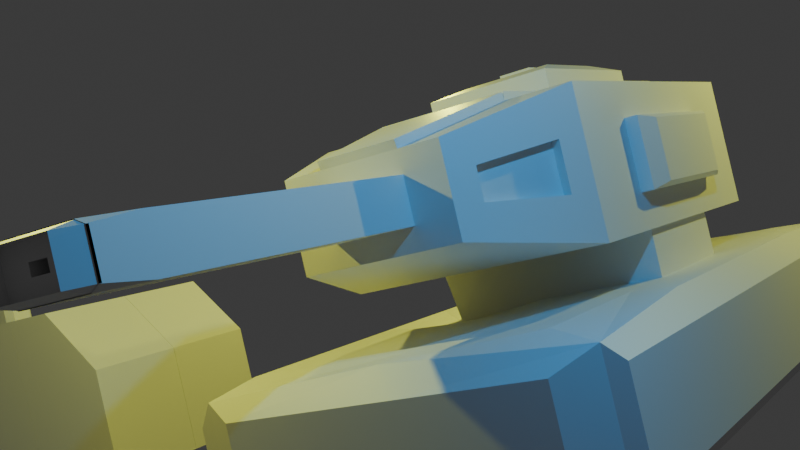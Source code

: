 # Source: tank.blend  (saved by Blender 5.0.118; exported with 4.5.12 LTS)
import bpy
from mathutils import Matrix  # noqa: F401  (used for matrix-valued properties, if any)

bpy.ops.wm.read_factory_settings(use_empty=True)
scene = bpy.context.scene
scene.name = 'Scene'

# ---- collections
col_collection = bpy.data.collections.new('Collection'); scene.collection.children.link(col_collection)

# ---- materials (node trees are filled in below, after node groups)
mat_material = bpy.data.materials.new('Material')
mat_material.alpha_threshold = 0.0
mat_material.use_backface_culling_lightprobe_volume = False
mat_material.roughness = 0.5
mat_material.line_color = (0.0, 0.0, 0.0, 1.0)
mat_material_001 = bpy.data.materials.new('Material.001')
mat_material_001.alpha_threshold = 0.0
mat_material_001.use_backface_culling_lightprobe_volume = False
mat_material_001.roughness = 0.5
mat_material_001.line_color = (0.0, 0.0, 0.0, 1.0)

# ---- material node trees
mat_material.use_nodes = True; mat_material.node_tree.nodes.clear()
_N = mat_material.node_tree.nodes; _L = mat_material.node_tree.links
n0 = _N.new('ShaderNodeOutputMaterial'); n0.name = 'Material Output'; n0.location = (200, 100)
n1 = _N.new('ShaderNodeBsdfPrincipled'); n1.name = 'Principled BSDF'; n1.location = (-200, 100)
_L.new(n1.outputs[0], n0.inputs[0])
n0.is_active_output = True
mat_material_001.use_nodes = True; mat_material_001.node_tree.nodes.clear()
_N = mat_material_001.node_tree.nodes; _L = mat_material_001.node_tree.links
n0 = _N.new('ShaderNodeOutputMaterial'); n0.name = 'Material Output'; n0.location = (200, 100)
n1 = _N.new('ShaderNodeBsdfPrincipled'); n1.name = 'Principled BSDF'; n1.location = (-200, 100)
_L.new(n1.outputs[0], n0.inputs[0])
n0.is_active_output = True

# ---- world
world_world = bpy.data.worlds.new('World'); scene.world = world_world
world_world.use_nodes = True; world_world.node_tree.nodes.clear()
_N = world_world.node_tree.nodes; _L = world_world.node_tree.links
n0 = _N.new('ShaderNodeOutputWorld'); n0.name = 'World Output'; n0.location = (200, 100)
n1 = _N.new('ShaderNodeBackground'); n1.name = 'Background'; n1.location = (-200, 100)
n1.inputs[0].default_value = (0.05088, 0.05088, 0.05088, 1.0)
_L.new(n1.outputs[0], n0.inputs[0])
n0.is_active_output = True
world_world.color = (0.05088, 0.05088, 0.05088)
world_world.sun_shadow_jitter_overblur = 0.0

# ---- cameras
cam_camera = bpy.data.cameras.new('Camera')
cam_camera.clip_end = 100.0
cam_camera.ortho_scale = 7.314

# ---- lights
light_light = bpy.data.lights.new('Light', 'POINT')
light_light.color = (0.9714, 1.0, 0.07622)
light_light.energy = 1000.0
light_light.shadow_soft_size = 0.1
light_light_001 = bpy.data.lights.new('Light.001', 'POINT')
light_light_001.color = (0.9714, 1.0, 0.07622)
light_light_001.energy = 1000.0
light_light_001.shadow_soft_size = 0.1
light_light_002 = bpy.data.lights.new('Light.002', 'POINT')
light_light_002.color = (0.9714, 1.0, 0.07622)
light_light_002.energy = 1000.0
light_light_002.shadow_soft_size = 0.1
light_light_003 = bpy.data.lights.new('Light.003', 'POINT')
light_light_003.color = (0.0113, 0.4174, 1.0)
light_light_003.energy = 1000.0
light_light_003.shadow_soft_size = 0.1

# ---- meshes
me_cube = bpy.data.meshes.new('Cube')
me_cube.from_pydata([(4.865, -1.765, 1.0), (-4.865, -1.765, 1.0), (0.0, -1.765, 1.0), (0.0, 1.765, 1.0), (0.1361, -0.2193, 4.325), (0.1361, -0.2193, 3.99), (4.865, 0.0, 1.0), (-4.865, 0.0, 1.0), (0.0, 0.0, -1.0), (-2.432, -1.765, 1.0), (-2.969, 0.0, -1.0), (-2.432, 0.0, 1.0), (2.432, -1.765, 1.0), (2.432, 0.0, 1.0), (2.969, 0.0, -1.0), (1.216, -1.765, 1.0), (1.484, 0.0, -1.0), (1.216, 0.0, 1.0), (-1.216, 0.0, 1.0), (-1.216, -1.765, 1.0), (-1.484, 0.0, -1.0), (0.0, -1.765, 3.199), (0.0, 1.765, 3.199), (0.0, 0.0, 3.199), (1.216, -1.765, 3.199), (1.216, 1.765, 3.199), (1.216, 0.0, 3.199), (-1.216, 1.765, 3.199), (-1.216, 0.0, 3.199), (-1.216, -1.765, 3.199), (4.865, 1.297, 1.0), (4.679, 2.214, 1.0), (5.488, 2.837, -0.5509), (-4.679, 2.214, 1.0), (-4.865, 1.297, 1.0), (-0.4093, 0.2729, 4.325), (-5.488, 2.837, -0.5509), (5.488, 2.837, 0.5509), (4.853, 2.388, 1.0), (-5.488, 2.837, 0.5509), (-0.4093, 0.2729, 3.99), (-4.853, 2.388, 1.0), (0.0, 2.378, -1.0), (-0.4491, 2.837, -0.5509), (0.4491, 2.837, -0.5509), (-0.4491, 2.837, 0.5509), (0.0, 2.388, 1.0), (0.4491, 2.837, 0.5509), (-3.418, 2.837, -0.5509), (-2.519, 2.837, -0.5509), (-2.969, 2.376, -1.0), (-3.246, 2.388, 1.0), (-2.242, 2.388, 1.0), (-2.519, 2.837, 0.5509), (-3.418, 2.837, 0.5509), (-3.159, 2.214, 1.0), (-2.432, 1.299, 1.0), (-2.155, 2.214, 1.0), (3.418, 2.837, 0.5509), (2.519, 2.837, 0.5509), (2.242, 2.388, 1.0), (3.246, 2.388, 1.0), (3.159, 2.214, 1.0), (2.155, 2.214, 1.0), (2.432, 1.299, 1.0), (3.418, 2.837, -0.5509), (2.969, 2.376, -1.0), (2.519, 2.837, -0.5509), (1.035, 2.837, -0.5509), (1.933, 2.837, -0.5509), (1.484, 2.377, -1.0), (1.835, 2.388, 1.0), (1.933, 2.837, 0.5509), (1.035, 2.837, 0.5509), (0.9091, 2.388, 1.0), (1.791, 2.214, 1.0), (1.279, 1.502, 0.9148), (-0.9091, 2.388, 1.0), (-1.035, 2.837, 0.5509), (-1.933, 2.837, 0.5509), (-1.835, 2.388, 1.0), (-1.791, 2.214, 1.0), (-1.293, 1.336, 0.8713), (-1.933, 2.837, -0.5509), (-1.035, 2.837, -0.5509), (-1.484, 2.377, -1.0), (5.593, -2.837, -0.6555), (-5.593, -2.837, -0.6555), (-0.4093, -0.2193, 4.325), (5.593, -2.837, 0.6555), (-5.593, -2.837, 0.6555), (-0.4093, -0.2193, 3.99), (0.3445, -2.837, 0.6555), (0.0, -2.493, 1.0), (-0.3445, -2.837, 0.6555), (-0.3445, -2.837, -0.6555), (0.0, -2.493, -1.0), (0.3445, -2.837, -0.6555), (-3.313, -2.837, 0.6555), (-2.624, -2.837, 0.6555), (-2.796, -2.493, 1.0), (-3.313, -2.837, -0.6555), (-2.969, -2.493, -1.0), (-2.624, -2.837, -0.6555), (3.313, -2.837, -0.6555), (2.624, -2.837, -0.6555), (2.969, -2.493, -1.0), (2.796, -2.493, 1.0), (2.624, -2.837, 0.6555), (3.313, -2.837, 0.6555), (1.14, -2.837, 0.6555), (1.829, -2.837, 0.6555), (1.398, -2.493, 1.0), (1.829, -2.837, -0.6555), (1.14, -2.837, -0.6555), (1.484, -2.493, -1.0), (-1.14, -2.837, -0.6555), (-1.829, -2.837, -0.6555), (-1.484, -2.493, -1.0), (-1.829, -2.837, 0.6555), (-1.14, -2.837, 0.6555), (-1.398, -2.493, 1.0), (5.937, -0.2755, 0.7245), (5.937, 0.2755, 0.7245), (5.662, 0.0, 1.0), (5.937, -0.2755, -0.7245), (5.662, 0.0, -1.0), (5.937, 0.2755, -0.7245), (5.937, 2.098, -0.7245), (5.703, 2.476, -0.9011), (5.937, 2.096, 0.7245), (5.702, 2.474, 0.9027), (5.937, -2.217, -0.7245), (5.702, -2.59, -0.9026), (5.937, -2.217, 0.7245), (5.702, -2.59, 0.9026), (-5.937, -0.3501, -0.6499), (-5.937, 0.3501, -0.6499), (-5.587, 0.0, -1.0), (-5.937, -0.3501, 0.6499), (-5.587, 0.0, 1.0), (-5.937, 0.3501, 0.6499), (-5.937, 2.023, -0.6499), (-5.64, 2.503, -0.8744), (-5.937, 2.021, 0.6499), (-5.639, 2.502, 0.8764), (-5.937, -2.142, -0.6499), (-5.638, -2.616, -0.8762), (-5.937, -2.142, 0.6499), (-5.638, -2.616, 0.8762), (0.1361, 0.2729, 3.99), (0.1361, 0.2729, 4.325), (1.032, 1.594, 0.9821)], [(76, 152)], [(11, 7, 1, 9), (19, 2, 21, 29), (15, 17, 26, 24), (18, 11, 9, 19), (6, 13, 12, 0), (13, 17, 15, 12), (18, 19, 29, 28), (26, 23, 21, 24), (25, 22, 23, 26), (23, 28, 29, 21), (22, 27, 28, 23), (2, 15, 24, 21), (42, 43, 44), (45, 46, 47), (48, 49, 50), (51, 52, 53, 54), (55, 56, 57), (58, 59, 60, 61), (62, 63, 64), (65, 66, 67), (68, 69, 70), (71, 72, 73, 74), (77, 78, 79, 80), (83, 84, 85), (5, 4, 88, 91), (40, 35, 151, 150), (61, 38, 37, 58), (64, 30, 31, 62), (70, 42, 44, 68), (77, 46, 45, 78), (47, 44, 43, 45), (85, 50, 49, 83), (41, 51, 54, 39), (34, 56, 55, 33), (53, 49, 48, 54), (57, 52, 51, 55), (71, 60, 59, 72), (76, 64, 63, 75), (62, 61, 60, 63), (58, 65, 67, 59), (66, 70, 69, 67), (46, 74, 73, 47), (72, 69, 68, 73), (75, 71, 74, 76), (52, 80, 79, 53), (56, 82, 81, 57), (42, 85, 84, 43), (78, 84, 83, 79), (82, 77, 80, 81), (30, 64, 13, 6), (62, 31, 38, 61), (65, 58, 37, 32), (56, 34, 7, 11), (33, 55, 51, 41), (36, 39, 54, 48), (42, 70, 16, 8), (44, 47, 73, 68), (85, 42, 8, 20), (84, 78, 45, 43), (82, 3, 46, 77), (3, 76, 74, 46), (50, 85, 20, 10), (49, 53, 79, 83), (57, 81, 80, 52), (82, 56, 11, 18), (69, 72, 59, 67), (75, 63, 60, 71), (64, 76, 17, 13), (70, 66, 14, 16), (17, 76, 25, 26), (76, 3, 22, 25), (3, 82, 27, 22), (82, 18, 28, 27), (92, 93, 94), (95, 96, 97), (98, 99, 100), (101, 102, 103), (104, 105, 106), (107, 108, 109), (110, 111, 112), (113, 114, 115), (116, 117, 118), (119, 120, 121), (40, 150, 5, 91), (112, 93, 92, 110), (118, 96, 95, 116), (94, 95, 97, 92), (121, 100, 99, 119), (98, 101, 103, 99), (115, 106, 105, 113), (108, 105, 104, 109), (107, 112, 111, 108), (96, 115, 114, 97), (110, 114, 113, 111), (102, 118, 117, 103), (93, 121, 120, 94), (119, 117, 116, 120), (86, 89, 109, 104), (151, 35, 88, 4), (101, 98, 90, 87), (150, 151, 4, 5), (91, 88, 35, 40), (114, 110, 92, 97), (95, 94, 120, 116), (15, 2, 93, 112), (2, 19, 121, 93), (20, 8, 96, 118), (8, 16, 115, 96), (117, 119, 99, 103), (19, 9, 100, 121), (10, 20, 118, 102), (16, 14, 106, 115), (105, 108, 111, 113), (12, 15, 112, 107), (122, 123, 124), (125, 126, 127), (122, 125, 127, 123), (130, 128, 129, 131), (123, 130, 131, 124), (126, 129, 128, 127), (132, 134, 135, 133), (125, 132, 133, 126), (124, 135, 134, 122), (6, 0, 135, 124), (128, 130, 123, 127), (30, 6, 124, 131), (125, 122, 134, 132), (66, 129, 126, 14), (14, 126, 133, 106), (131, 129, 32, 37), (129, 66, 65, 32), (37, 38, 131), (38, 31, 30, 131), (106, 133, 86, 104), (89, 86, 133, 135), (135, 107, 109, 89), (0, 12, 107, 135), (136, 137, 138), (139, 140, 141), (141, 137, 136, 139), (142, 144, 145, 143), (144, 141, 140, 145), (143, 138, 137, 142), (148, 146, 147, 149), (146, 136, 138, 147), (149, 140, 139, 148), (138, 10, 102, 147), (137, 141, 144, 142), (143, 50, 10, 138), (146, 148, 139, 136), (1, 7, 140, 149), (7, 34, 145, 140), (50, 143, 36, 48), (39, 36, 143, 145), (39, 145, 41), (33, 41, 145, 34), (147, 102, 101, 87), (87, 90, 149, 147), (100, 149, 90, 98), (9, 1, 149, 100)])
_uv = me_cube.uv_layers.new(name='UVMap')
_uv.uv.foreach_set('vector', [0.8012, 0.625, 0.8524, 0.625, 0.8524, 0.7028, 0.8012, 0.7028, 0.7756, 0.7028, 0.75, 0.7028, 0.75, 0.7028, 0.7756, 0.7028, 0.7244, 0.7028, 0.7244, 0.625, 0.7244, 0.625, 0.7244, 0.7028, 0.7756, 0.625, 0.8012, 0.625, 0.8012, 0.7028, 0.7756, 0.7028, 0.6476, 0.625, 0.6988, 0.625, 0.6988, 0.7028, 0.6476, 0.7028, 0.6988, 0.625, 0.7244, 0.625, 0.7244, 0.7028, 0.6988, 0.7028, 0.7756, 0.625, 0.7756, 0.7028, 0.7756, 0.7028, 0.7756, 0.625, 0.7244, 0.625, 0.75, 0.625, 0.75, 0.7028, 0.7244, 0.7028, 0.7244, 0.5472, 0.75, 0.5472, 0.75, 0.625, 0.7244, 0.625, 0.75, 0.625, 0.7756, 0.625, 0.7756, 0.7028, 0.75, 0.7028, 0.75, 0.5472, 0.7756, 0.5472, 0.7756, 0.625, 0.75, 0.625, 0.75, 0.7028, 0.7244, 0.7028, 0.7244, 0.7028, 0.75, 0.7028, 0.375, 0.375, 0.4311, 0.3655, 0.4311, 0.3821, 0.5689, 0.3655, 0.625, 0.375, 0.5689, 0.3821, 0.4311, 0.303, 0.4311, 0.3196, 0.375, 0.3125, 0.625, 0.3067, 0.625, 0.3201, 0.5689, 0.3196, 0.5689, 0.303, 0.8165, 0.5275, 0.8012, 0.5678, 0.7954, 0.5275, 0.5689, 0.4446, 0.5689, 0.428, 0.625, 0.4222, 0.625, 0.4404, 0.6835, 0.5275, 0.7046, 0.5275, 0.6988, 0.5678, 0.4311, 0.4446, 0.375, 0.4375, 0.4311, 0.428, 0.4311, 0.3968, 0.4311, 0.4133, 0.375, 0.4062, 0.625, 0.4099, 0.5689, 0.4133, 0.5689, 0.3968, 0.625, 0.3941, 0.625, 0.3498, 0.5689, 0.3508, 0.5689, 0.3343, 0.625, 0.3364, 0.4311, 0.3343, 0.4311, 0.3508, 0.375, 0.3438, 0.375, 0.0, 0.625, 0.0, 0.625, 0.25, 0.375, 0.25, 0.375, 0.25, 0.625, 0.25, 0.625, 0.5, 0.375, 0.5, 0.625, 0.4404, 0.6364, 0.4985, 0.5689, 0.4905, 0.5689, 0.4446, 0.6988, 0.5678, 0.6476, 0.5678, 0.6515, 0.5275, 0.6835, 0.5275, 0.375, 0.4062, 0.375, 0.375, 0.4311, 0.3821, 0.4311, 0.3968, 0.625, 0.3498, 0.625, 0.375, 0.5689, 0.3655, 0.5689, 0.3508, 0.5689, 0.3821, 0.4311, 0.3821, 0.4311, 0.3655, 0.5689, 0.3655, 0.375, 0.3438, 0.375, 0.3125, 0.4311, 0.3196, 0.4311, 0.3343, 0.625, 0.2728, 0.625, 0.3067, 0.5689, 0.303, 0.5689, 0.2595, 0.8524, 0.5678, 0.8012, 0.5678, 0.8165, 0.5275, 0.8485, 0.5275, 0.5689, 0.3196, 0.4311, 0.3196, 0.4311, 0.303, 0.5689, 0.303, 0.7954, 0.5275, 0.7972, 0.5198, 0.8183, 0.5198, 0.8165, 0.5275, 0.625, 0.4099, 0.625, 0.4222, 0.5689, 0.428, 0.5689, 0.4133, 0.7346, 0.5472, 0.6988, 0.5678, 0.7046, 0.5275, 0.7123, 0.5275, 0.6835, 0.5275, 0.6817, 0.5198, 0.7028, 0.5198, 0.7046, 0.5275, 0.5689, 0.4446, 0.4311, 0.4446, 0.4311, 0.428, 0.5689, 0.428, 0.375, 0.4375, 0.375, 0.4062, 0.4311, 0.4133, 0.4311, 0.428, 0.625, 0.375, 0.625, 0.3941, 0.5689, 0.3968, 0.5689, 0.3821, 0.5689, 0.4133, 0.4311, 0.4133, 0.4311, 0.3968, 0.5689, 0.3968, 0.7123, 0.5275, 0.7114, 0.5198, 0.7309, 0.5198, 0.7346, 0.5472, 0.625, 0.3201, 0.625, 0.3364, 0.5689, 0.3343, 0.5689, 0.3196, 0.8012, 0.5678, 0.7756, 0.5643, 0.7877, 0.5275, 0.7954, 0.5275, 0.375, 0.375, 0.375, 0.3438, 0.4311, 0.3508, 0.4311, 0.3655, 0.5689, 0.3508, 0.4311, 0.3508, 0.4311, 0.3343, 0.5689, 0.3343, 0.7756, 0.5643, 0.7691, 0.5198, 0.7886, 0.5198, 0.7877, 0.5275, 0.6476, 0.5678, 0.6988, 0.5678, 0.6988, 0.625, 0.6476, 0.625, 0.6835, 0.5275, 0.6515, 0.5275, 0.6364, 0.4985, 0.6817, 0.5198, 0.4311, 0.4446, 0.5689, 0.4446, 0.5689, 0.4905, 0.4311, 0.4905, 0.8012, 0.5678, 0.8524, 0.5678, 0.8524, 0.625, 0.8012, 0.625, 0.8485, 0.5275, 0.8165, 0.5275, 0.8183, 0.5198, 0.8522, 0.5198, 0.4311, 0.2595, 0.5689, 0.2595, 0.5689, 0.303, 0.4311, 0.303, 0.25, 0.5202, 0.2812, 0.5203, 0.2812, 0.625, 0.25, 0.625, 0.4311, 0.3821, 0.5689, 0.3821, 0.5689, 0.3968, 0.4311, 0.3968, 0.2188, 0.5203, 0.25, 0.5202, 0.25, 0.625, 0.2188, 0.625, 0.4311, 0.3508, 0.5689, 0.3508, 0.5689, 0.3655, 0.4311, 0.3655, 0.7756, 0.5643, 0.75, 0.5472, 0.75, 0.5198, 0.7691, 0.5198, 0.75, 0.5472, 0.7346, 0.5472, 0.7309, 0.5198, 0.75, 0.5198, 0.1875, 0.5203, 0.2188, 0.5203, 0.2188, 0.625, 0.1875, 0.625, 0.4311, 0.3196, 0.5689, 0.3196, 0.5689, 0.3343, 0.4311, 0.3343, 0.7954, 0.5275, 0.7877, 0.5275, 0.7886, 0.5198, 0.7972, 0.5198, 0.7756, 0.5643, 0.8012, 0.5678, 0.8012, 0.625, 0.7756, 0.625, 0.4311, 0.4133, 0.5689, 0.4133, 0.5689, 0.428, 0.4311, 0.428, 0.7123, 0.5275, 0.7046, 0.5275, 0.7028, 0.5198, 0.7114, 0.5198, 0.6988, 0.5678, 0.7346, 0.5472, 0.7244, 0.625, 0.6988, 0.625, 0.2812, 0.5203, 0.3125, 0.5203, 0.3125, 0.625, 0.2812, 0.625, 0.7244, 0.625, 0.7346, 0.5472, 0.7244, 0.5472, 0.7244, 0.625, 0.7346, 0.5472, 0.75, 0.5472, 0.75, 0.5472, 0.7244, 0.5472, 0.75, 0.5472, 0.7756, 0.5643, 0.7756, 0.5472, 0.75, 0.5472, 0.7756, 0.5643, 0.7756, 0.625, 0.7756, 0.625, 0.7756, 0.5472, 0.5819, 0.8696, 0.625, 0.875, 0.5819, 0.8823, 0.4181, 0.8823, 0.375, 0.875, 0.4181, 0.8696, 0.5819, 0.9448, 0.5819, 0.9321, 0.625, 0.9363, 0.4181, 0.9448, 0.375, 0.9375, 0.4181, 0.9321, 0.4181, 0.8071, 0.4181, 0.8198, 0.375, 0.8125, 0.625, 0.8149, 0.5819, 0.8198, 0.5819, 0.8071, 0.5819, 0.851, 0.5819, 0.8383, 0.625, 0.845, 0.4181, 0.8383, 0.4181, 0.851, 0.375, 0.8438, 0.4181, 0.9008, 0.4181, 0.9135, 0.375, 0.9062, 0.5819, 0.9135, 0.5819, 0.9008, 0.625, 0.9056, 0.375, 0.5, 0.625, 0.5, 0.625, 0.75, 0.375, 0.75, 0.625, 0.845, 0.625, 0.875, 0.5819, 0.8696, 0.5819, 0.851, 0.375, 0.9062, 0.375, 0.875, 0.4181, 0.8823, 0.4181, 0.9008, 0.5819, 0.8823, 0.4181, 0.8823, 0.4181, 0.8696, 0.5819, 0.8696, 0.625, 0.9056, 0.625, 0.9363, 0.5819, 0.9321, 0.5819, 0.9135, 0.5819, 0.9448, 0.4181, 0.9448, 0.4181, 0.9321, 0.5819, 0.9321, 0.375, 0.8438, 0.375, 0.8125, 0.4181, 0.8198, 0.4181, 0.8383, 0.5819, 0.8198, 0.4181, 0.8198, 0.4181, 0.8071, 0.5819, 0.8071, 0.625, 0.8149, 0.625, 0.845, 0.5819, 0.8383, 0.5819, 0.8198, 0.375, 0.875, 0.375, 0.8438, 0.4181, 0.851, 0.4181, 0.8696, 0.5819, 0.851, 0.4181, 0.851, 0.4181, 0.8383, 0.5819, 0.8383, 0.375, 0.9375, 0.375, 0.9062, 0.4181, 0.9135, 0.4181, 0.9321, 0.625, 0.875, 0.625, 0.9056, 0.5819, 0.9008, 0.5819, 0.8823, 0.5819, 0.9135, 0.4181, 0.9135, 0.4181, 0.9008, 0.5819, 0.9008, 0.4181, 0.7573, 0.5819, 0.7573, 0.5819, 0.8071, 0.4181, 0.8071, 0.375, 0.75, 0.625, 0.75, 0.625, 1.0, 0.375, 1.0, 0.4181, 0.9448, 0.5819, 0.9448, 0.5819, 0.9927, 0.4181, 0.9927, 0.125, 0.5, 0.375, 0.5, 0.375, 0.75, 0.125, 0.75, 0.625, 0.5, 0.875, 0.5, 0.875, 0.75, 0.625, 0.75, 0.4181, 0.851, 0.5819, 0.851, 0.5819, 0.8696, 0.4181, 0.8696, 0.4181, 0.8823, 0.5819, 0.8823, 0.5819, 0.9008, 0.4181, 0.9008, 0.7244, 0.7028, 0.75, 0.7028, 0.75, 0.7348, 0.7206, 0.7348, 0.75, 0.7028, 0.7756, 0.7028, 0.7794, 0.7348, 0.75, 0.7348, 0.2188, 0.625, 0.25, 0.625, 0.25, 0.7348, 0.2188, 0.7348, 0.25, 0.625, 0.2812, 0.625, 0.2812, 0.7348, 0.25, 0.7348, 0.4181, 0.9135, 0.5819, 0.9135, 0.5819, 0.9321, 0.4181, 0.9321, 0.7756, 0.7028, 0.8012, 0.7028, 0.8089, 0.7348, 0.7794, 0.7348, 0.1875, 0.625, 0.2188, 0.625, 0.2188, 0.7348, 0.1875, 0.7348, 0.2812, 0.625, 0.3125, 0.625, 0.3125, 0.7348, 0.2812, 0.7348, 0.4181, 0.8198, 0.5819, 0.8198, 0.5819, 0.8383, 0.4181, 0.8383, 0.6988, 0.7028, 0.7244, 0.7028, 0.7206, 0.7348, 0.6911, 0.7348, 0.5906, 0.6375, 0.5906, 0.6124, 0.6308, 0.625, 0.4094, 0.6375, 0.3692, 0.625, 0.4094, 0.6123, 0.5906, 0.6375, 0.4094, 0.6375, 0.4094, 0.6123, 0.5906, 0.6124, 0.5906, 0.5289, 0.4094, 0.5282, 0.3804, 0.5082, 0.621, 0.5088, 0.5906, 0.6124, 0.5906, 0.5289, 0.621, 0.5088, 0.6308, 0.625, 0.3692, 0.625, 0.3804, 0.5082, 0.4094, 0.5282, 0.4094, 0.6123, 0.4094, 0.726, 0.5906, 0.7255, 0.6214, 0.7444, 0.3803, 0.7456, 0.4094, 0.6375, 0.4094, 0.726, 0.3803, 0.7456, 0.3692, 0.625, 0.6308, 0.625, 0.6214, 0.7444, 0.5906, 0.7255, 0.5906, 0.6375, 0.6476, 0.625, 0.6476, 0.7028, 0.6214, 0.7444, 0.6308, 0.625, 0.4094, 0.5282, 0.5906, 0.5289, 0.5906, 0.6124, 0.4094, 0.6123, 0.6476, 0.5678, 0.6476, 0.625, 0.6308, 0.625, 0.621, 0.5088, 0.4094, 0.6375, 0.5906, 0.6375, 0.5906, 0.7255, 0.4094, 0.726, 0.3125, 0.5203, 0.3804, 0.5082, 0.3692, 0.625, 0.3125, 0.625, 0.3125, 0.625, 0.3692, 0.625, 0.3803, 0.7456, 0.3125, 0.7348, 0.621, 0.5088, 0.3804, 0.5082, 0.4311, 0.4905, 0.5689, 0.4905, 0.3804, 0.5082, 0.375, 0.4375, 0.4311, 0.4446, 0.4311, 0.4905, 0.5689, 0.4905, 0.6364, 0.4985, 0.621, 0.5088, 0.6364, 0.4985, 0.6515, 0.5275, 0.6476, 0.5678, 0.621, 0.5088, 0.375, 0.8125, 0.3803, 0.7456, 0.4181, 0.7573, 0.4181, 0.8071, 0.5819, 0.7573, 0.4181, 0.7573, 0.3803, 0.7456, 0.6214, 0.7444, 0.6214, 0.7444, 0.625, 0.8149, 0.5819, 0.8071, 0.5819, 0.7573, 0.6476, 0.7028, 0.6988, 0.7028, 0.6911, 0.7348, 0.6214, 0.7444, 0.4188, 0.1096, 0.4188, 0.1373, 0.375, 0.125, 0.5812, 0.1096, 0.625, 0.125, 0.5812, 0.1373, 0.5812, 0.1373, 0.4188, 0.1373, 0.4188, 0.1096, 0.5812, 0.1096, 0.4188, 0.22, 0.5812, 0.2199, 0.6134, 0.2448, 0.3868, 0.2444, 0.5812, 0.2199, 0.5812, 0.1373, 0.625, 0.125, 0.6134, 0.2448, 0.3868, 0.2444, 0.375, 0.125, 0.4188, 0.1373, 0.4188, 0.22, 0.5812, 0.0306, 0.4188, 0.0306, 0.3827, 0.01518, 0.6173, 0.01518, 0.4188, 0.0306, 0.4188, 0.1096, 0.375, 0.125, 0.3827, 0.01518, 0.6173, 0.01518, 0.625, 0.125, 0.5812, 0.1096, 0.5812, 0.0306, 0.1324, 0.625, 0.1875, 0.625, 0.1875, 0.7348, 0.1313, 0.7403, 0.4188, 0.1373, 0.5812, 0.1373, 0.5812, 0.2199, 0.4188, 0.22, 0.1312, 0.5147, 0.1875, 0.5203, 0.1875, 0.625, 0.1324, 0.625, 0.4188, 0.0306, 0.5812, 0.0306, 0.5812, 0.1096, 0.4188, 0.1096, 0.8524, 0.7028, 0.8524, 0.625, 0.8676, 0.625, 0.8687, 0.7403, 0.8524, 0.625, 0.8524, 0.5678, 0.8687, 0.5148, 0.8676, 0.625, 0.375, 0.3125, 0.3868, 0.2444, 0.4311, 0.2595, 0.4311, 0.303, 0.5689, 0.2595, 0.4311, 0.2595, 0.3868, 0.2444, 0.6134, 0.2448, 0.5689, 0.2595, 0.6134, 0.2448, 0.625, 0.2728, 0.8485, 0.5275, 0.8522, 0.5198, 0.8687, 0.5148, 0.8524, 0.5678, 0.3905, 0.9946, 0.375, 0.9375, 0.4181, 0.9448, 0.4181, 0.9927, 0.4181, 0.9927, 0.5819, 0.9927, 0.6095, 0.9947, 0.3905, 0.9946, 0.625, 0.9363, 0.6095, 0.9947, 0.5819, 0.9927, 0.5819, 0.9448, 0.8012, 0.7028, 0.8524, 0.7028, 0.8687, 0.7403, 0.8089, 0.7348])
me_cube.materials.append(mat_material)
me_cube.use_mirror_vertex_groups = False
me_cube.update()
me_cube_001 = bpy.data.meshes.new('Cube.001')
me_cube_001.from_pydata([(-1.0, 0.0, 0.5827), (-0.5827, 0.0, 1.0), (-1.0, 0.0, -0.5827), (-0.5827, 0.0, -1.0), (-1.0, 0.5827, 0.5827), (-0.5827, 1.0, 1.0), (-1.0, 0.5827, -0.5827), (-0.5827, 1.0, -1.0), (-1.0, -0.5827, 0.5827), (-0.5827, -1.0, 1.0), (-0.5827, -1.0, -1.0), (-1.0, -0.5827, -0.5827), (0.5682, 1.0, 1.0), (1.0, 0.5682, 0.5682), (1.0, 0.5682, -0.5682), (0.5682, 1.0, -1.0), (1.0, -0.5682, 0.5682), (0.5682, -1.0, 1.0), (0.5682, -1.0, -1.0), (1.0, -0.5682, -0.5682), (0.5682, 0.0, 1.0), (1.0, 0.0, 0.5682), (0.5682, 0.0, -1.0), (1.0, 0.0, -0.5682), (1.0, 0.2841, -0.5682), (0.5682, 0.5, 1.0), (-1.0, 0.2914, -0.5827), (-0.5827, 0.5, 1.0), (-1.0, 0.2914, 0.5827), (-0.5827, 0.5, -1.0), (1.0, 0.2841, 0.5682), (0.5682, 0.5, -1.0), (-0.5827, -0.5, 1.0), (0.5682, -0.5, -1.0), (-0.5827, -0.5, -1.0), (-1.0, -0.2914, 0.5827), (1.0, -0.2841, 0.5682), (-1.0, -0.2914, -0.5827), (0.5682, -0.5, 1.0), (1.0, -0.2841, -0.5682), (-0.6644, -0.9183, 0.0), (-0.9183, -0.6644, 0.0), (-0.652, 0.9308, 0.0), (-0.9308, 0.652, 0.0), (1.0, 0.5682, 0.0), (0.5682, 1.0, 0.0), (0.5682, -1.0, 0.0), (1.0, -0.5682, 0.0), (1.0, 0.0, 0.0), (-1.0, 0.2914, 0.0), (1.0, 0.2841, 0.0), (-1.0, -0.2914, 0.0), (1.0, -0.2841, 0.0), (-0.6644, -0.9183, 0.3366), (-0.9308, 0.652, 0.2221), (0.5682, 1.0, 0.5), (1.0, -0.5682, 0.2841), (-0.9183, -0.6644, 0.2097), (-0.652, 0.9308, 0.3615), (1.0, 0.5682, 0.2841), (0.5682, -1.0, 0.5), (1.0, 0.0, 0.2841), (-1.0, 0.0, 0.2914), (-1.0, 0.2914, 0.2914), (1.0, 0.2841, 0.2841), (-1.0, -0.2914, 0.2914), (1.0, -0.2841, 0.2841), (-0.9183, -0.6644, -0.2097), (-0.652, 0.9308, -0.3615), (1.0, 0.5682, -0.2841), (0.5682, -1.0, -0.5), (1.0, 0.0, -0.2841), (-1.0, 0.0, -0.2914), (-1.0, 0.2914, -0.2914), (1.0, 0.2841, -0.2841), (-1.0, -0.2914, -0.2914), (1.0, -0.2841, -0.2841), (-0.6644, -0.9183, -0.3366), (-0.9308, 0.652, -0.2221), (0.5682, 1.0, -0.5), (1.0, -0.5682, -0.2841), (-1.432, 0.2914, 0.0), (-1.432, -0.2914, 0.0), (-1.432, 0.0, 0.2914), (-1.432, 0.2914, 0.2914), (-1.432, -0.2914, 0.2914), (-1.432, 0.0, -0.2914), (-1.432, 0.2914, -0.2914), (-1.432, -0.2914, -0.2914), (-1.909, 0.2914, 0.06049), (-1.788, 0.2914, 0.0), (-1.909, 0.2914, -0.06049), (-1.909, -0.2914, 0.06049), (-1.909, -0.2914, -0.06049), (-1.788, -0.2914, 0.0), (-1.909, -0.06049, 0.2914), (-1.788, 0.0, 0.2914), (-1.909, 0.06049, 0.2914), (-1.909, 0.2914, 0.2309), (-1.909, 0.2309, 0.2914), (-1.788, 0.2914, 0.2914), (-1.909, -0.2914, 0.2309), (-1.788, -0.2914, 0.2914), (-1.909, -0.2309, 0.2914), (-1.909, -0.06049, -0.2914), (-1.909, 0.06049, -0.2914), (-1.788, 0.0, -0.2914), (-1.909, 0.2914, -0.2309), (-1.788, 0.2914, -0.2914), (-1.909, 0.2309, -0.2914), (-1.909, -0.2309, -0.2914), (-1.788, -0.2914, -0.2914), (-1.909, -0.2914, -0.2309), (-1.709, -0.06049, -0.06049), (-1.709, 0.06049, -0.06049), (-1.709, 0.06049, 0.06049), (-1.709, -0.06049, 0.06049), (-1.903, 0.2914, 0.06049), (-1.903, 0.2914, -0.06049), (-1.963, 0.2309, -0.06049), (-1.963, 0.2309, 0.06049), (-1.903, -0.2914, -0.06049), (-1.903, -0.2914, 0.06049), (-1.963, -0.2309, 0.06049), (-1.963, -0.2309, -0.06049), (-1.903, -0.06049, 0.2914), (-1.903, 0.06049, 0.2914), (-1.963, 0.06049, 0.2309), (-1.963, -0.06049, 0.2309), (-1.903, 0.2309, 0.2914), (-1.903, 0.2914, 0.2309), (-1.963, 0.2309, 0.2309), (-1.903, -0.2914, 0.2309), (-1.903, -0.2309, 0.2914), (-1.963, -0.2309, 0.2309), (-1.963, 0.06049, -0.2309), (-1.903, 0.06049, -0.2914), (-1.903, -0.06049, -0.2914), (-1.963, -0.06049, -0.2309), (-1.903, 0.2914, -0.2309), (-1.903, 0.2309, -0.2914), (-1.963, 0.2309, -0.2309), (-1.903, -0.2309, -0.2914), (-1.903, -0.2914, -0.2309), (-1.963, -0.2309, -0.2309), (-0.007254, 1.0, -1.0), (-0.007254, 1.0, 1.0), (-0.007254, -1.0, 1.0), (-0.007254, -1.0, -1.0), (-0.007254, 0.0, -1.0), (-0.007254, 0.5, -1.0), (-0.007254, 0.5, 1.0), (-0.007254, -0.5, -1.0), (-0.007254, -0.5, 1.0), (-0.007254, -1.0, 0.5), (-0.007254, 1.0, 0.5), (-0.007254, 1.0, -0.5), (-0.007254, -1.0, -0.5), (0.2805, 1.0, 1.0), (0.2805, -1.0, 1.0), (0.2805, 0.0, 1.0), (0.2805, 0.5, 1.0), (0.2805, -0.5, 1.0), (0.2805, 1.0, 0.0), (0.2805, 1.0, 0.5), (0.2805, 1.0, -0.5), (0.2805, 1.0, -1.0), (0.2805, -1.0, -1.0), (0.2805, 0.0, -1.0), (0.2805, 0.5, -1.0), (0.2805, -0.5, -1.0), (0.2805, -1.0, 0.0), (0.2805, -1.0, 0.5), (0.2805, -1.0, -0.5), (-0.295, 1.0, -1.0), (-0.295, -1.0, -1.0), (-0.295, 0.0, -1.0), (-0.295, 0.5, -1.0), (-0.295, -0.5, -1.0), (-0.295, -1.0, 0.0), (-0.295, -1.0, 0.5), (-0.295, -1.0, -0.5), (-0.295, 1.0, 1.0), (-0.295, -1.0, 1.0), (-0.295, 0.0, 1.0), (-0.295, 0.5, 1.0), (-0.295, -0.5, 1.0), (-0.295, 1.0, 0.0), (-0.295, 1.0, 0.5), (-0.295, 1.0, -0.5), (-0.1414, 0.1342, 1.569), (-0.1414, -0.1342, 1.569), (0.1269, -0.1342, 1.569), (0.1269, 0.1342, 1.569), (-0.1414, 0.3658, 1.569), (0.1269, 0.3658, 1.569), (-0.007254, 0.5, 1.435), (-0.1414, -0.3658, 1.569), (-0.007254, -0.5, 1.435), (0.1269, -0.3658, 1.569), (0.1463, -0.1342, 1.569), (0.2805, 0.0, 1.435), (0.1463, 0.1342, 1.569), (0.1463, 0.3658, 1.569), (0.2805, 0.5, 1.435), (0.2805, -0.5, 1.435), (0.1463, -0.3658, 1.569), (-0.1608, 0.1342, 1.569), (-0.295, 0.0, 1.435), (-0.1608, -0.1342, 1.569), (-0.295, 0.5, 1.435), (-0.1608, 0.3658, 1.569), (-0.1608, -0.3658, 1.569), (-0.295, -0.5, 1.435), (-0.05495, 1.142, -0.04769), (-0.05495, 1.142, 0.04769), (0.04044, 1.142, 0.04769), (0.04044, 1.142, -0.04769), (-0.05495, 1.142, 0.4523), (-0.007254, 1.094, 0.5), (0.04044, 1.142, 0.4523), (-0.05495, 1.142, -0.4523), (0.04044, 1.142, -0.4523), (-0.007254, 1.094, -0.5), (0.2328, 1.142, -0.04769), (0.2328, 1.142, 0.04769), (0.2805, 1.094, 0.0), (0.2328, 1.142, 0.4523), (0.2805, 1.094, 0.5), (0.2328, 1.142, -0.4523), (0.2805, 1.094, -0.5), (-0.2473, 1.142, 0.04769), (-0.2473, 1.142, -0.04769), (-0.295, 1.094, 0.0), (-0.2473, 1.142, 0.4523), (-0.295, 1.094, 0.5), (-0.295, 1.094, -0.5), (-0.2473, 1.142, -0.4523), (0.06148, -1.167, -0.06873), (0.06148, -1.167, 0.06873), (-0.07599, -1.167, 0.06873), (-0.07599, -1.167, -0.06873), (-0.007254, -1.098, 0.5), (-0.07599, -1.167, 0.4313), (0.06148, -1.167, 0.4313), (0.06148, -1.167, -0.4313), (-0.07599, -1.167, -0.4313), (-0.007254, -1.098, -0.5), (0.2118, -1.167, 0.06873), (0.2118, -1.167, -0.06873), (0.2805, -1.098, 0.0), (0.2118, -1.167, 0.4313), (0.2805, -1.098, 0.5), (0.2118, -1.167, -0.4313), (0.2805, -1.098, -0.5), (-0.2263, -1.167, -0.06873), (-0.2263, -1.167, 0.06873), (-0.295, -1.098, 0.0), (-0.295, -1.098, 0.5), (-0.2263, -1.167, 0.4313), (-0.2263, -1.167, -0.4313), (-0.295, -1.098, -0.5), (-0.991, 0.0, 0.3525), (-0.5738, 0.0, 0.7698), (-0.5738, 0.5, 0.7698), (-0.991, 0.2914, 0.3525), (-0.5738, -0.5, 0.7698), (-0.991, -0.2914, 0.3525), (-1.004, 0.0, 0.6928), (-0.587, 0.0, 1.11), (-0.587, 0.5, 1.11), (-1.004, 0.2914, 0.6928), (-0.587, -0.5, 1.11), (-1.004, -0.2914, 0.6928), (-0.5791, 8.678e-09, 1.12), (-0.5791, 0.5, 1.12), (-0.5791, -0.5, 1.12), (-0.2914, 8.678e-09, 1.12), (-0.2914, 0.5, 1.12), (-0.2914, -0.5, 1.12), (0.5179, -0.00369, 1.267), (0.5179, 0.4963, 1.267), (0.5179, -0.5037, 1.267), (0.2302, -0.00369, 1.267), (0.2302, 0.4963, 1.267), (0.2302, -0.5037, 1.267), (-1.921, -0.06049, 0.06049), (-1.921, 0.06049, 0.06049), (-1.921, 0.06049, -0.06049), (-1.921, -0.06049, -0.06049), (-1.921, 0.2309, -0.06049), (-1.921, 0.2309, 0.06049), (-1.921, -0.2309, 0.06049), (-1.921, -0.2309, -0.06049), (-1.921, 0.06049, 0.2309), (-1.921, -0.06049, 0.2309), (-1.921, 0.2309, 0.2309), (-1.921, -0.2309, 0.2309), (-1.921, 0.06049, -0.2309), (-1.921, -0.06049, -0.2309), (-1.921, 0.2309, -0.2309), (-1.921, -0.2309, -0.2309), (-0.5827, -1.0, -0.5), (-0.5827, -1.0, 0.0), (-1.0, -0.5827, 0.2914), (-1.0, -0.5827, 0.0), (-0.5827, -1.0, 0.5), (-1.0, -0.5827, -0.2914), (-0.6554, -0.8512, 0.0), (-0.9093, -0.5973, 0.0), (-0.6554, -0.8512, 0.3366), (-0.9093, -0.5973, 0.2097), (-0.9093, -0.5973, -0.2097), (-0.6554, -0.8512, -0.3366), (-0.5827, 1.0, 0.5), (-0.5827, 1.0, 0.0), (-1.0, 0.5827, -0.2914), (-1.0, 0.5827, 0.0), (-1.0, 0.5827, 0.2914), (-0.5827, 1.0, -0.5), (-0.6369, 0.8184, 0.0), (-0.9157, 0.5396, 0.0), (-0.9157, 0.5396, 0.2221), (-0.6369, 0.8184, 0.3615), (-0.6369, 0.8184, -0.3615), (-0.9157, 0.5396, -0.2221)], [], [(33, 22, 23, 39), (34, 10, 11, 37), (306, 9, 8, 304), (319, 7, 6, 316), (27, 5, 4, 28), (64, 30, 21, 61), (63, 28, 4, 318), (27, 1, 274, 275), (169, 31, 22, 168), (25, 20, 21, 30), (69, 14, 15, 79), (70, 18, 19, 80), (38, 17, 16, 36), (31, 15, 14, 24), (164, 158, 12, 55), (66, 36, 16, 56), (186, 32, 9, 183), (170, 33, 18, 167), (180, 183, 9, 306), (65, 35, 0, 62), (1, 27, 264, 263), (29, 3, 2, 26), (7, 29, 26, 6), (22, 31, 24, 23), (12, 25, 30, 13), (166, 15, 31, 169), (182, 5, 27, 185), (62, 0, 28, 63), (59, 13, 30, 64), (28, 0, 262, 265), (9, 32, 35, 8), (304, 8, 35, 65), (168, 22, 33, 170), (32, 186, 279, 276), (61, 21, 36, 66), (20, 38, 36, 21), (3, 34, 37, 2), (18, 33, 39, 19), (71, 48, 52, 76), (307, 305, 51, 75), (69, 44, 50, 74), (49, 73, 87, 81), (75, 51, 82, 88), (181, 179, 303, 302), (76, 52, 47, 80), (165, 163, 45, 79), (60, 46, 47, 56), (59, 44, 45, 55), (73, 49, 317, 316), (74, 50, 48, 71), (68, 78, 325, 324), (57, 41, 309, 311), (5, 314, 318, 4), (13, 59, 55, 12), (17, 60, 56, 16), (48, 61, 66, 52), (305, 304, 65, 51), (44, 59, 64, 50), (73, 72, 86, 87), (62, 63, 84, 83), (179, 180, 306, 303), (52, 66, 56, 47), (163, 164, 55, 45), (49, 63, 318, 317), (50, 64, 61, 48), (53, 57, 311, 310), (10, 302, 307, 11), (24, 74, 71, 23), (26, 73, 316, 6), (166, 165, 79, 15), (39, 76, 80, 19), (175, 181, 302, 10), (37, 75, 72, 2), (2, 72, 73, 26), (14, 69, 74, 24), (11, 307, 75, 37), (23, 71, 76, 39), (46, 70, 80, 47), (44, 69, 79, 45), (58, 42, 320, 323), (65, 62, 83, 85), (51, 65, 85, 82), (72, 75, 88, 86), (63, 49, 81, 84), (89, 90, 91), (92, 93, 94), (95, 96, 97), (98, 99, 100), (101, 102, 103), (104, 105, 106), (107, 108, 109), (110, 111, 112), (135, 138, 299, 298), (117, 118, 119, 120), (121, 122, 123, 124), (125, 126, 127, 128), (129, 130, 131), (132, 133, 134), (135, 136, 137, 138), (139, 140, 141), (142, 143, 144), (125, 95, 97, 126), (100, 90, 89, 98), (101, 92, 94, 102), (98, 130, 129, 99), (142, 110, 112, 143), (96, 100, 99, 97), (102, 96, 95, 103), (92, 122, 121, 93), (90, 108, 107, 91), (93, 112, 111, 94), (110, 104, 106, 111), (105, 109, 108, 106), (119, 141, 300, 290), (130, 117, 120, 131), (134, 123, 122, 132), (128, 127, 294, 295), (131, 120, 291, 296), (126, 129, 131, 127), (133, 125, 128, 134), (138, 144, 301, 299), (118, 139, 141, 119), (124, 144, 143, 121), (144, 138, 137, 142), (135, 141, 140, 136), (91, 118, 117, 89), (136, 105, 104, 137), (109, 140, 139, 107), (132, 101, 103, 133), (84, 81, 90, 100), (91, 107, 139, 118), (98, 89, 117, 130), (81, 87, 108, 90), (92, 101, 132, 122), (112, 93, 121, 143), (88, 82, 94, 111), (82, 85, 102, 94), (103, 95, 125, 133), (97, 99, 129, 126), (85, 83, 96, 102), (83, 84, 100, 96), (87, 86, 106, 108), (109, 105, 136, 140), (86, 88, 111, 106), (104, 110, 142, 137), (134, 128, 295, 297), (124, 123, 292, 293), (120, 119, 290, 291), (141, 135, 298, 300), (167, 173, 157, 148), (174, 189, 156, 145), (176, 149, 152, 178), (158, 146, 151, 161), (174, 145, 150, 177), (172, 159, 147, 154), (178, 152, 148, 175), (162, 153, 147, 159), (188, 182, 146, 155), (177, 150, 149, 176), (162, 38, 282, 285), (38, 162, 159, 17), (60, 17, 159, 172), (12, 158, 161, 25), (38, 20, 280, 282), (70, 46, 171, 173), (46, 60, 172, 171), (18, 70, 173, 167), (145, 156, 165, 166), (149, 168, 170, 152), (145, 166, 169, 150), (152, 170, 167, 148), (155, 146, 158, 164), (150, 169, 168, 149), (29, 177, 176, 3), (314, 5, 182, 188), (34, 178, 175, 10), (7, 174, 177, 29), (3, 176, 178, 34), (319, 315, 187, 189), (315, 314, 188, 187), (7, 319, 189, 174), (148, 157, 181, 175), (146, 182, 185, 151), (154, 147, 183, 180), (153, 186, 183, 147), (190, 191, 192, 193), (194, 195, 196), (197, 198, 199), (200, 201, 202), (207, 208, 209), (209, 191, 190, 207), (211, 194, 196, 210), (213, 198, 197, 212), (191, 197, 199, 192), (194, 190, 193, 195), (192, 200, 202, 193), (195, 203, 204, 196), (198, 205, 206, 199), (203, 202, 201, 204), (200, 206, 205, 201), (208, 213, 212, 209), (210, 208, 207, 211), (194, 211, 207, 190), (203, 195, 193, 202), (191, 209, 212, 197), (200, 192, 199, 206), (161, 151, 196, 204), (151, 185, 210, 196), (153, 162, 205, 198), (186, 153, 198, 213), (162, 160, 201, 205), (160, 161, 204, 201), (185, 184, 208, 210), (184, 186, 213, 208), (214, 215, 216, 217), (218, 219, 220), (221, 222, 223), (224, 225, 226), (231, 232, 233), (231, 215, 214, 232), (235, 219, 218, 234), (237, 221, 223, 236), (220, 216, 215, 218), (217, 222, 221, 214), (216, 225, 224, 217), (219, 228, 227, 220), (222, 229, 230, 223), (228, 226, 225, 227), (226, 230, 229, 224), (232, 237, 236, 233), (234, 231, 233, 235), (237, 232, 214, 221), (222, 217, 224, 229), (231, 234, 218, 215), (216, 220, 227, 225), (188, 155, 219, 235), (155, 164, 228, 219), (156, 189, 236, 223), (165, 156, 223, 230), (163, 165, 230, 226), (164, 163, 226, 228), (189, 187, 233, 236), (187, 188, 235, 233), (238, 239, 240, 241), (242, 243, 244), (245, 246, 247), (248, 249, 250), (255, 256, 257), (248, 239, 238, 249), (252, 242, 244, 251), (253, 245, 247, 254), (243, 240, 239, 244), (241, 246, 245, 238), (249, 253, 254, 250), (251, 248, 250, 252), (240, 256, 255, 241), (242, 258, 259, 243), (246, 260, 261, 247), (258, 257, 256, 259), (257, 261, 260, 255), (253, 249, 238, 245), (246, 241, 255, 260), (248, 251, 244, 239), (240, 243, 259, 256), (172, 154, 242, 252), (154, 180, 258, 242), (157, 173, 254, 247), (181, 157, 247, 261), (173, 171, 250, 254), (171, 172, 252, 250), (179, 181, 261, 257), (180, 179, 257, 258), (263, 264, 270, 269), (262, 267, 273, 268), (32, 1, 263, 266), (0, 35, 267, 262), (27, 28, 265, 264), (35, 32, 266, 267), (272, 269, 268, 273), (269, 270, 271, 268), (265, 262, 268, 271), (267, 266, 272, 273), (264, 265, 271, 270), (266, 263, 269, 272), (278, 275, 274, 277), (277, 274, 276, 279), (185, 27, 275, 278), (184, 185, 278, 277), (1, 32, 276, 274), (186, 184, 277, 279), (281, 284, 283, 280), (280, 283, 285, 282), (160, 162, 285, 283), (20, 25, 281, 280), (25, 161, 284, 281), (161, 160, 283, 284), (289, 286, 116, 113), (294, 287, 286, 295), (287, 291, 290, 288), (292, 286, 289, 293), (288, 298, 299, 289), (292, 297, 295, 286), (301, 293, 289, 299), (287, 294, 296, 291), (298, 288, 290, 300), (123, 134, 297, 292), (127, 131, 296, 294), (144, 124, 293, 301), (116, 115, 114, 113), (288, 289, 113, 114), (286, 287, 115, 116), (287, 288, 114, 115), (40, 77, 302, 303), (41, 57, 304, 305), (53, 40, 303, 306), (57, 53, 306, 304), (67, 41, 305, 307), (77, 67, 307, 302), (313, 308, 309, 312), (308, 310, 311, 309), (41, 67, 312, 309), (40, 53, 310, 308), (77, 40, 308, 313), (67, 77, 313, 312), (42, 58, 314, 315), (43, 78, 316, 317), (54, 43, 317, 318), (58, 54, 318, 314), (68, 42, 315, 319), (78, 68, 319, 316), (323, 320, 321, 322), (320, 324, 325, 321), (54, 58, 323, 322), (78, 43, 321, 325), (42, 68, 324, 320), (43, 54, 322, 321)])
_uv = me_cube_001.uv_layers.new(name='UVMap')
_uv.uv.foreach_set('vector', [0.348, 0.7004, 0.348, 0.6238, 0.429, 0.625, 0.429, 0.6605, 0.375, 0.07119, 0.375, 0.0, 0.4272, 0.05216, 0.4272, 0.08858, 0.5625, 0.0, 0.625, 0.0, 0.5728, 0.05216, 0.5364, 0.05216, 0.4375, 0.2848, 0.375, 0.2848, 0.4272, 0.1978, 0.4636, 0.1978, 0.625, 0.2136, 0.625, 0.2848, 0.5728, 0.1978, 0.5728, 0.1614, 0.5355, 0.5895, 0.571, 0.5895, 0.571, 0.625, 0.5355, 0.625, 0.5364, 0.1614, 0.5728, 0.1614, 0.5728, 0.1978, 0.5364, 0.1978, 0.8228, 0.5625, 0.8228, 0.625, 0.8228, 0.625, 0.8228, 0.5625, 0.3053, 0.551, 0.348, 0.5472, 0.348, 0.6238, 0.3053, 0.6241, 0.652, 0.5472, 0.652, 0.6238, 0.571, 0.625, 0.571, 0.5895, 0.4645, 0.554, 0.429, 0.554, 0.348, 0.4706, 0.424, 0.4706, 0.424, 0.777, 0.348, 0.777, 0.429, 0.696, 0.4645, 0.696, 0.652, 0.7004, 0.652, 0.777, 0.571, 0.696, 0.571, 0.6605, 0.348, 0.5472, 0.348, 0.4706, 0.429, 0.554, 0.429, 0.5895, 0.5726, 0.4242, 0.6452, 0.4242, 0.652, 0.4706, 0.576, 0.4706, 0.5355, 0.6605, 0.571, 0.6605, 0.571, 0.696, 0.5355, 0.696, 0.7801, 0.6907, 0.8228, 0.6875, 0.8228, 0.75, 0.7801, 0.7567, 0.3053, 0.6972, 0.348, 0.7004, 0.348, 0.777, 0.3053, 0.7702, 0.5659, 0.9051, 0.6317, 0.9051, 0.625, 0.9478, 0.5625, 0.9478, 0.5364, 0.08858, 0.5728, 0.08858, 0.5728, 0.125, 0.5364, 0.125, 0.8228, 0.625, 0.8228, 0.5625, 0.8228, 0.5625, 0.8228, 0.625, 0.375, 0.2136, 0.375, 0.1424, 0.4272, 0.125, 0.4272, 0.1614, 0.375, 0.2848, 0.375, 0.2136, 0.4272, 0.1614, 0.4272, 0.1978, 0.348, 0.6238, 0.348, 0.5472, 0.429, 0.5895, 0.429, 0.625, 0.652, 0.4706, 0.652, 0.5472, 0.571, 0.5895, 0.571, 0.554, 0.3053, 0.478, 0.348, 0.4706, 0.348, 0.5472, 0.3053, 0.551, 0.7801, 0.4927, 0.8228, 0.5, 0.8228, 0.5625, 0.7801, 0.5587, 0.5364, 0.125, 0.5728, 0.125, 0.5728, 0.1614, 0.5364, 0.1614, 0.5355, 0.554, 0.571, 0.554, 0.571, 0.5895, 0.5355, 0.5895, 0.5728, 0.1614, 0.5728, 0.125, 0.5728, 0.125, 0.5728, 0.1614, 0.625, 0.0, 0.625, 0.07119, 0.5728, 0.08858, 0.5728, 0.05216, 0.5364, 0.05216, 0.5728, 0.05216, 0.5728, 0.08858, 0.5364, 0.08858, 0.3053, 0.6241, 0.348, 0.6238, 0.348, 0.7004, 0.3053, 0.6972, 0.8228, 0.6875, 0.7801, 0.6907, 0.7801, 0.6907, 0.8228, 0.6875, 0.5355, 0.625, 0.571, 0.625, 0.571, 0.6605, 0.5355, 0.6605, 0.652, 0.6238, 0.652, 0.7004, 0.571, 0.6605, 0.571, 0.625, 0.375, 0.1424, 0.375, 0.07119, 0.4272, 0.08858, 0.4272, 0.125, 0.348, 0.777, 0.348, 0.7004, 0.429, 0.6605, 0.429, 0.696, 0.4645, 0.625, 0.5, 0.625, 0.5, 0.6605, 0.4645, 0.6605, 0.4636, 0.05216, 0.5, 0.05216, 0.5, 0.08858, 0.4636, 0.08858, 0.4645, 0.554, 0.5, 0.554, 0.5, 0.5895, 0.4645, 0.5895, 0.5, 0.1614, 0.4636, 0.1614, 0.4636, 0.1614, 0.5, 0.1614, 0.4636, 0.08858, 0.5, 0.08858, 0.5, 0.08858, 0.4636, 0.08858, 0.4341, 0.9051, 0.5, 0.9051, 0.5, 0.9478, 0.4375, 0.9478, 0.4645, 0.6605, 0.5, 0.6605, 0.5, 0.696, 0.4645, 0.696, 0.4274, 0.4242, 0.5, 0.4242, 0.5, 0.4706, 0.424, 0.4706, 0.576, 0.777, 0.5, 0.777, 0.5, 0.696, 0.5355, 0.696, 0.5355, 0.554, 0.5, 0.554, 0.5, 0.4706, 0.576, 0.4706, 0.4636, 0.1614, 0.5, 0.1614, 0.5, 0.1978, 0.4636, 0.1978, 0.4645, 0.5895, 0.5, 0.5895, 0.5, 0.625, 0.4645, 0.625, 0.4548, 0.2703, 0.4722, 0.2123, 0.4722, 0.2123, 0.4548, 0.2703, 0.5262, 0.04195, 0.5, 0.04195, 0.5, 0.04195, 0.5262, 0.04195, 0.625, 0.2848, 0.5625, 0.2848, 0.5364, 0.1978, 0.5728, 0.1978, 0.571, 0.554, 0.5355, 0.554, 0.576, 0.4706, 0.652, 0.4706, 0.652, 0.777, 0.576, 0.777, 0.5355, 0.696, 0.571, 0.696, 0.5, 0.625, 0.5355, 0.625, 0.5355, 0.6605, 0.5, 0.6605, 0.5, 0.05216, 0.5364, 0.05216, 0.5364, 0.08858, 0.5, 0.08858, 0.5, 0.554, 0.5355, 0.554, 0.5355, 0.5895, 0.5, 0.5895, 0.4636, 0.1614, 0.4636, 0.125, 0.4636, 0.125, 0.4636, 0.1614, 0.5364, 0.125, 0.5364, 0.1614, 0.5364, 0.1614, 0.5364, 0.125, 0.5, 0.9051, 0.5659, 0.9051, 0.5625, 0.9478, 0.5, 0.9478, 0.5, 0.6605, 0.5355, 0.6605, 0.5355, 0.696, 0.5, 0.696, 0.5, 0.4242, 0.5726, 0.4242, 0.576, 0.4706, 0.5, 0.4706, 0.5, 0.1614, 0.5364, 0.1614, 0.5364, 0.1978, 0.5, 0.1978, 0.5, 0.5895, 0.5355, 0.5895, 0.5355, 0.625, 0.5, 0.625, 0.5421, 0.01021, 0.5262, 0.04195, 0.5262, 0.04195, 0.5421, 0.01021, 0.375, 0.0, 0.4375, 0.0, 0.4636, 0.05216, 0.4272, 0.05216, 0.429, 0.5895, 0.4645, 0.5895, 0.4645, 0.625, 0.429, 0.625, 0.4272, 0.1614, 0.4636, 0.1614, 0.4636, 0.1978, 0.4272, 0.1978, 0.3548, 0.4242, 0.4274, 0.4242, 0.424, 0.4706, 0.348, 0.4706, 0.429, 0.6605, 0.4645, 0.6605, 0.4645, 0.696, 0.429, 0.696, 0.3683, 0.9051, 0.4341, 0.9051, 0.4375, 0.9478, 0.375, 0.9478, 0.4272, 0.08858, 0.4636, 0.08858, 0.4636, 0.125, 0.4272, 0.125, 0.4272, 0.125, 0.4636, 0.125, 0.4636, 0.1614, 0.4272, 0.1614, 0.429, 0.554, 0.4645, 0.554, 0.4645, 0.5895, 0.429, 0.5895, 0.4272, 0.05216, 0.4636, 0.05216, 0.4636, 0.08858, 0.4272, 0.08858, 0.429, 0.625, 0.4645, 0.625, 0.4645, 0.6605, 0.429, 0.6605, 0.5, 0.777, 0.424, 0.777, 0.4645, 0.696, 0.5, 0.696, 0.5, 0.554, 0.4645, 0.554, 0.424, 0.4706, 0.5, 0.4706, 0.5452, 0.2703, 0.5, 0.2703, 0.5, 0.2703, 0.5452, 0.2703, 0.5364, 0.08858, 0.5364, 0.125, 0.5364, 0.125, 0.5364, 0.08858, 0.5, 0.08858, 0.5364, 0.08858, 0.5364, 0.08858, 0.5, 0.08858, 0.4636, 0.125, 0.4636, 0.08858, 0.4636, 0.08858, 0.4636, 0.125, 0.5364, 0.1614, 0.5, 0.1614, 0.5, 0.1614, 0.5364, 0.1614, 0.5076, 0.1614, 0.5, 0.1614, 0.4924, 0.1614, 0.5076, 0.08858, 0.4924, 0.08858, 0.5, 0.08858, 0.5364, 0.1174, 0.5364, 0.125, 0.5364, 0.1326, 0.5289, 0.1614, 0.5364, 0.1539, 0.5364, 0.1614, 0.5289, 0.08858, 0.5364, 0.08858, 0.5364, 0.09614, 0.4636, 0.1174, 0.4636, 0.1326, 0.4636, 0.125, 0.4711, 0.1614, 0.4636, 0.1614, 0.4636, 0.1539, 0.4636, 0.09614, 0.4636, 0.08858, 0.4711, 0.08858, 0.4711, 0.1326, 0.4711, 0.1174, 0.4711, 0.1174, 0.4711, 0.1326, 0.5076, 0.1614, 0.4924, 0.1614, 0.4924, 0.1539, 0.5076, 0.1539, 0.4924, 0.08858, 0.5076, 0.08858, 0.5076, 0.09614, 0.4924, 0.09614, 0.5364, 0.1174, 0.5364, 0.1326, 0.5289, 0.1326, 0.5289, 0.1174, 0.5364, 0.1539, 0.5289, 0.1614, 0.5289, 0.1539, 0.5289, 0.08858, 0.5364, 0.09614, 0.5289, 0.09614, 0.4711, 0.1326, 0.4636, 0.1326, 0.4636, 0.1174, 0.4711, 0.1174, 0.4711, 0.1614, 0.4636, 0.1539, 0.4711, 0.1539, 0.4636, 0.09614, 0.4711, 0.08858, 0.4711, 0.09614, 0.5364, 0.1174, 0.5364, 0.1174, 0.5364, 0.1326, 0.5364, 0.1326, 0.5364, 0.1614, 0.5, 0.1614, 0.5076, 0.1614, 0.5289, 0.1614, 0.5289, 0.08858, 0.5076, 0.08858, 0.5, 0.08858, 0.5364, 0.08858, 0.5289, 0.1614, 0.5289, 0.1614, 0.5364, 0.1539, 0.5364, 0.1539, 0.4636, 0.09614, 0.4636, 0.09614, 0.4711, 0.08858, 0.4711, 0.08858, 0.5364, 0.125, 0.5364, 0.1614, 0.5364, 0.1539, 0.5364, 0.1326, 0.5364, 0.08858, 0.5364, 0.125, 0.5364, 0.1174, 0.5364, 0.09614, 0.5076, 0.08858, 0.5076, 0.08858, 0.4924, 0.08858, 0.4924, 0.08858, 0.5, 0.1614, 0.4636, 0.1614, 0.4711, 0.1614, 0.4924, 0.1614, 0.4924, 0.08858, 0.4711, 0.08858, 0.4636, 0.08858, 0.5, 0.08858, 0.4636, 0.09614, 0.4636, 0.1174, 0.4636, 0.125, 0.4636, 0.08858, 0.4636, 0.1326, 0.4636, 0.1539, 0.4636, 0.1614, 0.4636, 0.125, 0.4924, 0.1539, 0.4711, 0.1539, 0.4711, 0.1539, 0.4924, 0.1539, 0.5289, 0.1614, 0.5076, 0.1614, 0.5076, 0.1539, 0.5289, 0.1539, 0.5289, 0.09614, 0.5076, 0.09614, 0.5076, 0.08858, 0.5289, 0.08858, 0.5289, 0.1174, 0.5289, 0.1326, 0.5289, 0.1326, 0.5289, 0.1174, 0.5289, 0.1539, 0.5076, 0.1539, 0.5076, 0.1539, 0.5289, 0.1539, 0.5364, 0.1326, 0.5364, 0.1539, 0.5289, 0.1539, 0.5289, 0.1326, 0.5364, 0.09614, 0.5364, 0.1174, 0.5289, 0.1174, 0.5289, 0.09614, 0.4711, 0.1174, 0.4711, 0.09614, 0.4711, 0.09614, 0.4711, 0.1174, 0.4924, 0.1614, 0.4711, 0.1614, 0.4711, 0.1539, 0.4924, 0.1539, 0.4924, 0.09614, 0.4711, 0.09614, 0.4711, 0.08858, 0.4924, 0.08858, 0.4711, 0.09614, 0.4711, 0.1174, 0.4636, 0.1174, 0.4636, 0.09614, 0.4711, 0.1326, 0.4711, 0.1539, 0.4636, 0.1539, 0.4636, 0.1326, 0.4924, 0.1614, 0.4924, 0.1614, 0.5076, 0.1614, 0.5076, 0.1614, 0.4636, 0.1326, 0.4636, 0.1326, 0.4636, 0.1174, 0.4636, 0.1174, 0.4636, 0.1539, 0.4636, 0.1539, 0.4711, 0.1614, 0.4711, 0.1614, 0.5289, 0.08858, 0.5289, 0.08858, 0.5364, 0.09614, 0.5364, 0.09614, 0.5364, 0.1614, 0.5, 0.1614, 0.5, 0.1614, 0.5364, 0.1614, 0.4924, 0.1614, 0.4711, 0.1614, 0.4711, 0.1614, 0.4924, 0.1614, 0.5289, 0.1614, 0.5076, 0.1614, 0.5076, 0.1614, 0.5289, 0.1614, 0.5, 0.1614, 0.4636, 0.1614, 0.4636, 0.1614, 0.5, 0.1614, 0.5076, 0.08858, 0.5289, 0.08858, 0.5289, 0.08858, 0.5076, 0.08858, 0.4711, 0.08858, 0.4924, 0.08858, 0.4924, 0.08858, 0.4711, 0.08858, 0.4636, 0.08858, 0.5, 0.08858, 0.5, 0.08858, 0.4636, 0.08858, 0.5, 0.08858, 0.5364, 0.08858, 0.5364, 0.08858, 0.5, 0.08858, 0.5364, 0.09614, 0.5364, 0.1174, 0.5364, 0.1174, 0.5364, 0.09614, 0.5364, 0.1326, 0.5364, 0.1539, 0.5364, 0.1539, 0.5364, 0.1326, 0.5364, 0.08858, 0.5364, 0.125, 0.5364, 0.125, 0.5364, 0.08858, 0.5364, 0.125, 0.5364, 0.1614, 0.5364, 0.1614, 0.5364, 0.125, 0.4636, 0.1614, 0.4636, 0.125, 0.4636, 0.125, 0.4636, 0.1614, 0.4636, 0.1539, 0.4636, 0.1326, 0.4636, 0.1326, 0.4636, 0.1539, 0.4636, 0.125, 0.4636, 0.08858, 0.4636, 0.08858, 0.4636, 0.125, 0.4636, 0.1174, 0.4636, 0.09614, 0.4636, 0.09614, 0.4636, 0.1174, 0.5289, 0.09614, 0.5289, 0.1174, 0.5289, 0.1174, 0.5289, 0.09614, 0.4924, 0.09614, 0.5076, 0.09614, 0.5076, 0.09614, 0.4924, 0.09614, 0.5076, 0.1539, 0.4924, 0.1539, 0.4924, 0.1539, 0.5076, 0.1539, 0.4711, 0.1539, 0.4711, 0.1326, 0.4711, 0.1326, 0.4711, 0.1539, 0.3548, 0.8197, 0.4274, 0.8197, 0.4308, 0.8624, 0.3615, 0.8624, 0.3683, 0.3312, 0.4341, 0.3312, 0.4308, 0.3777, 0.3615, 0.3777, 0.2199, 0.6247, 0.2626, 0.6244, 0.2626, 0.6939, 0.2199, 0.6907, 0.6947, 0.478, 0.7374, 0.4853, 0.7374, 0.5549, 0.6947, 0.551, 0.2199, 0.4927, 0.2626, 0.4853, 0.2626, 0.5549, 0.2199, 0.5587, 0.5726, 0.8197, 0.6452, 0.8197, 0.6385, 0.8624, 0.5692, 0.8624, 0.2199, 0.6907, 0.2626, 0.6939, 0.2626, 0.7635, 0.2199, 0.7567, 0.6947, 0.6972, 0.7374, 0.6939, 0.7374, 0.7635, 0.6947, 0.7702, 0.5659, 0.3312, 0.6317, 0.3312, 0.6385, 0.3777, 0.5692, 0.3777, 0.2199, 0.5587, 0.2626, 0.5549, 0.2626, 0.6244, 0.2199, 0.6247, 0.6947, 0.6972, 0.652, 0.7004, 0.652, 0.7004, 0.6947, 0.6972, 0.652, 0.7004, 0.6947, 0.6972, 0.6947, 0.7702, 0.652, 0.777, 0.576, 0.777, 0.652, 0.777, 0.6452, 0.8197, 0.5726, 0.8197, 0.652, 0.4706, 0.6947, 0.478, 0.6947, 0.551, 0.652, 0.5472, 0.652, 0.7004, 0.652, 0.6238, 0.652, 0.6238, 0.652, 0.7004, 0.424, 0.777, 0.5, 0.777, 0.5, 0.8197, 0.4274, 0.8197, 0.5, 0.777, 0.576, 0.777, 0.5726, 0.8197, 0.5, 0.8197, 0.348, 0.777, 0.424, 0.777, 0.4274, 0.8197, 0.3548, 0.8197, 0.3615, 0.3777, 0.4308, 0.3777, 0.4274, 0.4242, 0.3548, 0.4242, 0.2626, 0.6244, 0.3053, 0.6241, 0.3053, 0.6972, 0.2626, 0.6939, 0.2626, 0.4853, 0.3053, 0.478, 0.3053, 0.551, 0.2626, 0.5549, 0.2626, 0.6939, 0.3053, 0.6972, 0.3053, 0.7702, 0.2626, 0.7635, 0.5692, 0.3777, 0.6385, 0.3777, 0.6452, 0.4242, 0.5726, 0.4242, 0.2626, 0.5549, 0.3053, 0.551, 0.3053, 0.6241, 0.2626, 0.6244, 0.1772, 0.5625, 0.2199, 0.5587, 0.2199, 0.6247, 0.1772, 0.625, 0.5625, 0.2848, 0.625, 0.2848, 0.6317, 0.3312, 0.5659, 0.3312, 0.1772, 0.6875, 0.2199, 0.6907, 0.2199, 0.7567, 0.1772, 0.75, 0.1772, 0.5, 0.2199, 0.4927, 0.2199, 0.5587, 0.1772, 0.5625, 0.1772, 0.625, 0.2199, 0.6247, 0.2199, 0.6907, 0.1772, 0.6875, 0.4375, 0.2848, 0.5, 0.2848, 0.5, 0.3312, 0.4341, 0.3312, 0.5, 0.2848, 0.5625, 0.2848, 0.5659, 0.3312, 0.5, 0.3312, 0.375, 0.2848, 0.4375, 0.2848, 0.4341, 0.3312, 0.3683, 0.3312, 0.3615, 0.8624, 0.4308, 0.8624, 0.4341, 0.9051, 0.3683, 0.9051, 0.7374, 0.4853, 0.7801, 0.4927, 0.7801, 0.5587, 0.7374, 0.5549, 0.5692, 0.8624, 0.6385, 0.8624, 0.6317, 0.9051, 0.5659, 0.9051, 0.7374, 0.6939, 0.7801, 0.6907, 0.7801, 0.7567, 0.7374, 0.7635, 0.7573, 0.6063, 0.7573, 0.6428, 0.7175, 0.6434, 0.7175, 0.6052, 0.7573, 0.5749, 0.7175, 0.5722, 0.7374, 0.5549, 0.7573, 0.6742, 0.7374, 0.6939, 0.7175, 0.6763, 0.7146, 0.6434, 0.6947, 0.6241, 0.7146, 0.6051, 0.7602, 0.6064, 0.7801, 0.6247, 0.7602, 0.6427, 0.7602, 0.6427, 0.7573, 0.6428, 0.7573, 0.6063, 0.7602, 0.6064, 0.7602, 0.5751, 0.7573, 0.5749, 0.7374, 0.5549, 0.7801, 0.5587, 0.7801, 0.6907, 0.7374, 0.6939, 0.7573, 0.6742, 0.7602, 0.6741, 0.7573, 0.6428, 0.7573, 0.6742, 0.7175, 0.6763, 0.7175, 0.6434, 0.7573, 0.5749, 0.7573, 0.6063, 0.7175, 0.6052, 0.7175, 0.5722, 0.7175, 0.6434, 0.7146, 0.6434, 0.7146, 0.6051, 0.7175, 0.6052, 0.7175, 0.5722, 0.7146, 0.572, 0.6947, 0.551, 0.7374, 0.5549, 0.7374, 0.6939, 0.6947, 0.6972, 0.7146, 0.6765, 0.7175, 0.6763, 0.7146, 0.572, 0.7146, 0.6051, 0.6947, 0.6241, 0.6947, 0.551, 0.7146, 0.6434, 0.7146, 0.6765, 0.6947, 0.6972, 0.6947, 0.6241, 0.7801, 0.6247, 0.7801, 0.6907, 0.7602, 0.6741, 0.7602, 0.6427, 0.7801, 0.5587, 0.7801, 0.6247, 0.7602, 0.6064, 0.7602, 0.5751, 0.7573, 0.5749, 0.7602, 0.5751, 0.7602, 0.6064, 0.7573, 0.6063, 0.7146, 0.572, 0.7175, 0.5722, 0.7175, 0.6052, 0.7146, 0.6051, 0.7573, 0.6428, 0.7602, 0.6427, 0.7602, 0.6741, 0.7573, 0.6742, 0.7146, 0.6434, 0.7175, 0.6434, 0.7175, 0.6763, 0.7146, 0.6765, 0.6947, 0.551, 0.7374, 0.5549, 0.7374, 0.5549, 0.6947, 0.551, 0.7374, 0.5549, 0.7801, 0.5587, 0.7801, 0.5587, 0.7374, 0.5549, 0.7374, 0.6939, 0.6947, 0.6972, 0.6947, 0.6972, 0.7374, 0.6939, 0.7801, 0.6907, 0.7374, 0.6939, 0.7374, 0.6939, 0.7801, 0.6907, 0.6947, 0.6972, 0.6947, 0.6241, 0.6947, 0.6241, 0.6947, 0.6972, 0.6947, 0.6241, 0.6947, 0.551, 0.6947, 0.551, 0.6947, 0.6241, 0.7801, 0.5587, 0.7801, 0.6247, 0.7801, 0.6247, 0.7801, 0.5587, 0.7801, 0.6247, 0.7801, 0.6907, 0.7801, 0.6907, 0.7801, 0.6247, 0.4935, 0.37, 0.5065, 0.37, 0.5067, 0.3854, 0.4933, 0.3854, 0.5622, 0.37, 0.5692, 0.3777, 0.5631, 0.3854, 0.4378, 0.37, 0.4369, 0.3854, 0.4308, 0.3777, 0.4932, 0.4165, 0.5068, 0.4165, 0.5, 0.4242, 0.5064, 0.3389, 0.4936, 0.3389, 0.5, 0.3312, 0.5064, 0.3389, 0.5065, 0.37, 0.4935, 0.37, 0.4936, 0.3389, 0.5659, 0.3312, 0.5692, 0.3777, 0.5622, 0.37, 0.5601, 0.3389, 0.4399, 0.3389, 0.4378, 0.37, 0.4308, 0.3777, 0.4341, 0.3312, 0.5631, 0.3854, 0.5067, 0.3854, 0.5065, 0.37, 0.5622, 0.37, 0.4933, 0.3854, 0.4369, 0.3854, 0.4378, 0.37, 0.4935, 0.37, 0.5067, 0.3854, 0.5068, 0.4165, 0.4932, 0.4165, 0.4933, 0.3854, 0.5692, 0.3777, 0.5726, 0.4242, 0.5652, 0.4165, 0.5631, 0.3854, 0.4369, 0.3854, 0.4348, 0.4165, 0.4274, 0.4242, 0.4308, 0.3777, 0.5726, 0.4242, 0.5, 0.4242, 0.5068, 0.4165, 0.5652, 0.4165, 0.5, 0.4242, 0.4274, 0.4242, 0.4348, 0.4165, 0.4932, 0.4165, 0.4936, 0.3389, 0.4399, 0.3389, 0.4341, 0.3312, 0.5, 0.3312, 0.5601, 0.3389, 0.5064, 0.3389, 0.5, 0.3312, 0.5659, 0.3312, 0.4399, 0.3389, 0.4936, 0.3389, 0.4935, 0.37, 0.4378, 0.37, 0.4369, 0.3854, 0.4933, 0.3854, 0.4932, 0.4165, 0.4348, 0.4165, 0.5064, 0.3389, 0.5601, 0.3389, 0.5622, 0.37, 0.5065, 0.37, 0.5067, 0.3854, 0.5631, 0.3854, 0.5652, 0.4165, 0.5068, 0.4165, 0.5659, 0.3312, 0.5692, 0.3777, 0.5692, 0.3777, 0.5659, 0.3312, 0.5692, 0.3777, 0.5726, 0.4242, 0.5726, 0.4242, 0.5692, 0.3777, 0.4308, 0.3777, 0.4341, 0.3312, 0.4341, 0.3312, 0.4308, 0.3777, 0.4274, 0.4242, 0.4308, 0.3777, 0.4308, 0.3777, 0.4274, 0.4242, 0.5, 0.4242, 0.4274, 0.4242, 0.4274, 0.4242, 0.5, 0.4242, 0.5726, 0.4242, 0.5, 0.4242, 0.5, 0.4242, 0.5726, 0.4242, 0.4341, 0.3312, 0.5, 0.3312, 0.5, 0.3312, 0.4341, 0.3312, 0.5, 0.3312, 0.5659, 0.3312, 0.5659, 0.3312, 0.5, 0.3312, 0.4903, 0.8522, 0.5097, 0.8522, 0.5094, 0.8726, 0.4906, 0.8726, 0.5692, 0.8624, 0.5591, 0.8726, 0.5604, 0.8522, 0.4396, 0.8522, 0.4409, 0.8726, 0.4308, 0.8624, 0.5098, 0.8299, 0.4902, 0.8299, 0.5, 0.8197, 0.4908, 0.8949, 0.5092, 0.8949, 0.5, 0.9051, 0.5098, 0.8299, 0.5097, 0.8522, 0.4903, 0.8522, 0.4902, 0.8299, 0.5726, 0.8197, 0.5692, 0.8624, 0.5604, 0.8522, 0.562, 0.8299, 0.438, 0.8299, 0.4396, 0.8522, 0.4308, 0.8624, 0.4274, 0.8197, 0.5591, 0.8726, 0.5094, 0.8726, 0.5097, 0.8522, 0.5604, 0.8522, 0.4906, 0.8726, 0.4409, 0.8726, 0.4396, 0.8522, 0.4903, 0.8522, 0.4902, 0.8299, 0.438, 0.8299, 0.4274, 0.8197, 0.5, 0.8197, 0.562, 0.8299, 0.5098, 0.8299, 0.5, 0.8197, 0.5726, 0.8197, 0.5094, 0.8726, 0.5092, 0.8949, 0.4908, 0.8949, 0.4906, 0.8726, 0.5692, 0.8624, 0.5659, 0.9051, 0.5575, 0.8949, 0.5591, 0.8726, 0.4409, 0.8726, 0.4425, 0.8949, 0.4341, 0.9051, 0.4308, 0.8624, 0.5659, 0.9051, 0.5, 0.9051, 0.5092, 0.8949, 0.5575, 0.8949, 0.5, 0.9051, 0.4341, 0.9051, 0.4425, 0.8949, 0.4908, 0.8949, 0.438, 0.8299, 0.4902, 0.8299, 0.4903, 0.8522, 0.4396, 0.8522, 0.4409, 0.8726, 0.4906, 0.8726, 0.4908, 0.8949, 0.4425, 0.8949, 0.5098, 0.8299, 0.562, 0.8299, 0.5604, 0.8522, 0.5097, 0.8522, 0.5094, 0.8726, 0.5591, 0.8726, 0.5575, 0.8949, 0.5092, 0.8949, 0.5726, 0.8197, 0.5692, 0.8624, 0.5692, 0.8624, 0.5726, 0.8197, 0.5692, 0.8624, 0.5659, 0.9051, 0.5659, 0.9051, 0.5692, 0.8624, 0.4308, 0.8624, 0.4274, 0.8197, 0.4274, 0.8197, 0.4308, 0.8624, 0.4341, 0.9051, 0.4308, 0.8624, 0.4308, 0.8624, 0.4341, 0.9051, 0.4274, 0.8197, 0.5, 0.8197, 0.5, 0.8197, 0.4274, 0.8197, 0.5, 0.8197, 0.5726, 0.8197, 0.5726, 0.8197, 0.5, 0.8197, 0.5, 0.9051, 0.4341, 0.9051, 0.4341, 0.9051, 0.5, 0.9051, 0.5659, 0.9051, 0.5, 0.9051, 0.5, 0.9051, 0.5659, 0.9051, 0.8228, 0.625, 0.8228, 0.5625, 0.8228, 0.5625, 0.8228, 0.625, 0.5728, 0.125, 0.5728, 0.08858, 0.5728, 0.08858, 0.5728, 0.125, 0.8228, 0.6875, 0.8228, 0.625, 0.8228, 0.625, 0.8228, 0.6875, 0.5728, 0.125, 0.5728, 0.08858, 0.5728, 0.08858, 0.5728, 0.125, 0.625, 0.2136, 0.5728, 0.1614, 0.5728, 0.1614, 0.625, 0.2136, 0.5728, 0.08858, 0.625, 0.07119, 0.625, 0.07119, 0.5728, 0.08858, 0.625, 0.07119, 0.625, 0.1424, 0.5728, 0.125, 0.5728, 0.08858, 0.625, 0.1424, 0.625, 0.2136, 0.5728, 0.1614, 0.5728, 0.125, 0.5728, 0.1614, 0.5728, 0.125, 0.5728, 0.125, 0.5728, 0.1614, 0.5728, 0.08858, 0.625, 0.07119, 0.625, 0.07119, 0.5728, 0.08858, 0.625, 0.2136, 0.5728, 0.1614, 0.5728, 0.1614, 0.625, 0.2136, 0.8228, 0.6875, 0.8228, 0.625, 0.8228, 0.625, 0.8228, 0.6875, 0.7801, 0.5587, 0.8228, 0.5625, 0.8228, 0.625, 0.7801, 0.6247, 0.7801, 0.6247, 0.8228, 0.625, 0.8228, 0.6875, 0.7801, 0.6907, 0.7801, 0.5587, 0.8228, 0.5625, 0.8228, 0.5625, 0.7801, 0.5587, 0.7801, 0.6247, 0.7801, 0.5587, 0.7801, 0.5587, 0.7801, 0.6247, 0.8228, 0.625, 0.8228, 0.6875, 0.8228, 0.6875, 0.8228, 0.625, 0.7801, 0.6907, 0.7801, 0.6247, 0.7801, 0.6247, 0.7801, 0.6907, 0.652, 0.5472, 0.6947, 0.551, 0.6947, 0.6241, 0.652, 0.6238, 0.652, 0.6238, 0.6947, 0.6241, 0.6947, 0.6972, 0.652, 0.7004, 0.6947, 0.6241, 0.6947, 0.6972, 0.6947, 0.6972, 0.6947, 0.6241, 0.652, 0.6238, 0.652, 0.5472, 0.652, 0.5472, 0.652, 0.6238, 0.652, 0.5472, 0.6947, 0.551, 0.6947, 0.551, 0.652, 0.5472, 0.6947, 0.551, 0.6947, 0.6241, 0.6947, 0.6241, 0.6947, 0.551, 0.4924, 0.1174, 0.5076, 0.1174, 0.5076, 0.1174, 0.4924, 0.1174, 0.5289, 0.1326, 0.5076, 0.1326, 0.5076, 0.1174, 0.5289, 0.1174, 0.5076, 0.1326, 0.5076, 0.1539, 0.4924, 0.1539, 0.4924, 0.1326, 0.5076, 0.09614, 0.5076, 0.1174, 0.4924, 0.1174, 0.4924, 0.09614, 0.4924, 0.1326, 0.4711, 0.1326, 0.4711, 0.1174, 0.4924, 0.1174, 0.5076, 0.09614, 0.5289, 0.09614, 0.5289, 0.1174, 0.5076, 0.1174, 0.4711, 0.09614, 0.4924, 0.09614, 0.4924, 0.1174, 0.4711, 0.1174, 0.5076, 0.1326, 0.5289, 0.1326, 0.5289, 0.1539, 0.5076, 0.1539, 0.4711, 0.1326, 0.4924, 0.1326, 0.4924, 0.1539, 0.4711, 0.1539, 0.5076, 0.09614, 0.5289, 0.09614, 0.5289, 0.09614, 0.5076, 0.09614, 0.5289, 0.1326, 0.5289, 0.1539, 0.5289, 0.1539, 0.5289, 0.1326, 0.4711, 0.09614, 0.4924, 0.09614, 0.4924, 0.09614, 0.4711, 0.09614, 0.5076, 0.1174, 0.5076, 0.1326, 0.4924, 0.1326, 0.4924, 0.1174, 0.4924, 0.1326, 0.4924, 0.1174, 0.4924, 0.1174, 0.4924, 0.1326, 0.5076, 0.1174, 0.5076, 0.1326, 0.5076, 0.1326, 0.5076, 0.1174, 0.5076, 0.1326, 0.4924, 0.1326, 0.4924, 0.1326, 0.5076, 0.1326, 0.5, 0.01021, 0.4579, 0.01021, 0.4375, 0.0, 0.5, 0.0, 0.5, 0.04195, 0.5262, 0.04195, 0.5364, 0.05216, 0.5, 0.05216, 0.5421, 0.01021, 0.5, 0.01021, 0.5, 0.0, 0.5625, 0.0, 0.5262, 0.04195, 0.5421, 0.01021, 0.5625, 0.0, 0.5364, 0.05216, 0.4738, 0.04195, 0.5, 0.04195, 0.5, 0.05216, 0.4636, 0.05216, 0.4579, 0.01021, 0.4738, 0.04195, 0.4636, 0.05216, 0.4375, 0.0, 0.4579, 0.01021, 0.5, 0.01021, 0.5, 0.04195, 0.4738, 0.04195, 0.5, 0.01021, 0.5421, 0.01021, 0.5262, 0.04195, 0.5, 0.04195, 0.5, 0.04195, 0.4738, 0.04195, 0.4738, 0.04195, 0.5, 0.04195, 0.5, 0.01021, 0.5421, 0.01021, 0.5421, 0.01021, 0.5, 0.01021, 0.4579, 0.01021, 0.5, 0.01021, 0.5, 0.01021, 0.4579, 0.01021, 0.4738, 0.04195, 0.4579, 0.01021, 0.4579, 0.01021, 0.4738, 0.04195, 0.5, 0.2703, 0.5452, 0.2703, 0.5625, 0.2848, 0.5, 0.2848, 0.5, 0.2123, 0.4722, 0.2123, 0.4636, 0.1978, 0.5, 0.1978, 0.5278, 0.2123, 0.5, 0.2123, 0.5, 0.1978, 0.5364, 0.1978, 0.5452, 0.2703, 0.5278, 0.2123, 0.5364, 0.1978, 0.5625, 0.2848, 0.4548, 0.2703, 0.5, 0.2703, 0.5, 0.2848, 0.4375, 0.2848, 0.4722, 0.2123, 0.4548, 0.2703, 0.4375, 0.2848, 0.4636, 0.1978, 0.5452, 0.2703, 0.5, 0.2703, 0.5, 0.2123, 0.5278, 0.2123, 0.5, 0.2703, 0.4548, 0.2703, 0.4722, 0.2123, 0.5, 0.2123, 0.5278, 0.2123, 0.5452, 0.2703, 0.5452, 0.2703, 0.5278, 0.2123, 0.4722, 0.2123, 0.5, 0.2123, 0.5, 0.2123, 0.4722, 0.2123, 0.5, 0.2703, 0.4548, 0.2703, 0.4548, 0.2703, 0.5, 0.2703, 0.5, 0.2123, 0.5278, 0.2123, 0.5278, 0.2123, 0.5, 0.2123])
me_cube_001.materials.append(mat_material_001)
me_cube_001.use_mirror_vertex_groups = False
me_cube_001.update()
me_cube_002 = bpy.data.meshes.new('Cube.002')
me_cube_002.from_pydata([(-1.0, -1.0, -1.0), (-1.0, -1.0, 2.192), (-1.0, 1.0, -1.0), (-1.0, 1.0, 1.0), (1.0, -1.0, -1.0), (1.0, -1.0, 2.192), (1.0, 1.0, -1.0), (1.0, 1.0, 1.0), (-1.0, 0.0, -1.0), (-1.0, 0.0, 2.192), (1.0, 0.0, -1.0), (1.0, 0.0, 2.192)], [], [(8, 9, 3, 2), (2, 3, 7, 6), (10, 11, 5, 4), (4, 5, 1, 0), (8, 10, 4, 0), (11, 9, 1, 5), (7, 3, 9, 11), (2, 6, 10, 8), (6, 7, 11, 10), (0, 1, 9, 8)])
_uv = me_cube_002.uv_layers.new(name='UVMap')
_uv.uv.foreach_set('vector', [0.375, 0.125, 0.625, 0.125, 0.625, 0.25, 0.375, 0.25, 0.375, 0.25, 0.625, 0.25, 0.625, 0.5, 0.375, 0.5, 0.375, 0.625, 0.625, 0.625, 0.625, 0.75, 0.375, 0.75, 0.375, 0.75, 0.625, 0.75, 0.625, 1.0, 0.375, 1.0, 0.125, 0.625, 0.375, 0.625, 0.375, 0.75, 0.125, 0.75, 0.625, 0.625, 0.875, 0.625, 0.875, 0.75, 0.625, 0.75, 0.625, 0.5, 0.875, 0.5, 0.875, 0.625, 0.625, 0.625, 0.125, 0.5, 0.375, 0.5, 0.375, 0.625, 0.125, 0.625, 0.375, 0.5, 0.625, 0.5, 0.625, 0.625, 0.375, 0.625, 0.375, 0.0, 0.625, 0.0, 0.625, 0.125, 0.375, 0.125])
me_cube_002.update()
me_cube_003 = bpy.data.meshes.new('Cube.003')
me_cube_003.from_pydata([(-1.0, -1.0, -1.0), (-1.0, -1.0, 2.192), (-1.0, 1.0, -1.0), (-1.0, 1.0, 1.0), (1.0, -1.0, -1.0), (1.0, -1.0, 2.192), (1.0, 1.0, -1.0), (1.0, 1.0, 1.0), (-1.0, 0.0, -1.0), (-1.0, 0.0, 2.192), (1.0, 0.0, -1.0), (1.0, 0.0, 2.192)], [], [(8, 9, 3, 2), (2, 3, 7, 6), (10, 11, 5, 4), (4, 5, 1, 0), (8, 10, 4, 0), (11, 9, 1, 5), (7, 3, 9, 11), (2, 6, 10, 8), (6, 7, 11, 10), (0, 1, 9, 8)])
_uv = me_cube_003.uv_layers.new(name='UVMap')
_uv.uv.foreach_set('vector', [0.375, 0.125, 0.625, 0.125, 0.625, 0.25, 0.375, 0.25, 0.375, 0.25, 0.625, 0.25, 0.625, 0.5, 0.375, 0.5, 0.375, 0.625, 0.625, 0.625, 0.625, 0.75, 0.375, 0.75, 0.375, 0.75, 0.625, 0.75, 0.625, 1.0, 0.375, 1.0, 0.125, 0.625, 0.375, 0.625, 0.375, 0.75, 0.125, 0.75, 0.625, 0.625, 0.875, 0.625, 0.875, 0.75, 0.625, 0.75, 0.625, 0.5, 0.875, 0.5, 0.875, 0.625, 0.625, 0.625, 0.125, 0.5, 0.375, 0.5, 0.375, 0.625, 0.125, 0.625, 0.375, 0.5, 0.625, 0.5, 0.625, 0.625, 0.375, 0.625, 0.375, 0.0, 0.625, 0.0, 0.625, 0.125, 0.375, 0.125])
me_cube_003.update()
me_cube_004 = bpy.data.meshes.new('Cube.004')
me_cube_004.from_pydata([(-1.0, -1.0, -1.0), (-1.0, -1.0, 2.192), (-1.0, 1.0, -1.0), (-1.0, 1.0, 1.0), (1.0, -1.0, -1.0), (1.0, -1.0, 2.192), (1.0, 1.0, -1.0), (1.0, 1.0, 1.0), (-1.0, 0.0, -1.0), (-1.0, 0.0, 2.192), (1.0, 0.0, -1.0), (1.0, 0.0, 2.192)], [], [(8, 9, 3, 2), (2, 3, 7, 6), (10, 11, 5, 4), (4, 5, 1, 0), (8, 10, 4, 0), (11, 9, 1, 5), (7, 3, 9, 11), (2, 6, 10, 8), (6, 7, 11, 10), (0, 1, 9, 8)])
_uv = me_cube_004.uv_layers.new(name='UVMap')
_uv.uv.foreach_set('vector', [0.375, 0.125, 0.625, 0.125, 0.625, 0.25, 0.375, 0.25, 0.375, 0.25, 0.625, 0.25, 0.625, 0.5, 0.375, 0.5, 0.375, 0.625, 0.625, 0.625, 0.625, 0.75, 0.375, 0.75, 0.375, 0.75, 0.625, 0.75, 0.625, 1.0, 0.375, 1.0, 0.125, 0.625, 0.375, 0.625, 0.375, 0.75, 0.125, 0.75, 0.625, 0.625, 0.875, 0.625, 0.875, 0.75, 0.625, 0.75, 0.625, 0.5, 0.875, 0.5, 0.875, 0.625, 0.625, 0.625, 0.125, 0.5, 0.375, 0.5, 0.375, 0.625, 0.125, 0.625, 0.375, 0.5, 0.625, 0.5, 0.625, 0.625, 0.375, 0.625, 0.375, 0.0, 0.625, 0.0, 0.625, 0.125, 0.375, 0.125])
me_cube_004.update()
me_cube_005 = bpy.data.meshes.new('Cube.005')
me_cube_005.from_pydata([(-1.0, -1.0, -1.0), (-1.0, -1.0, 2.192), (-1.0, 1.0, -1.0), (-1.0, 1.0, 1.0), (1.0, -1.0, -1.0), (1.0, -1.0, 2.192), (1.0, 1.0, -1.0), (1.0, 1.0, 1.0), (-1.0, 0.0, -1.0), (-1.0, 0.0, 2.192), (1.0, 0.0, -1.0), (1.0, 0.0, 2.192), (0.3705, 0.5296, 1.314), (0.3705, 0.6521, 1.436), (0.493, 0.5296, 1.436), (0.3705, 0.6521, 3.606), (0.3705, 0.5296, 3.729), (0.493, 0.5296, 3.606), (0.3705, 0.2132, 1.314), (0.493, 0.2132, 1.436), (0.3705, 0.09073, 1.436), (0.3705, 0.2132, 3.729), (0.3705, 0.09073, 3.606), (0.493, 0.2132, 3.606), (-0.02114, 0.5296, 1.314), (-0.1436, 0.5296, 1.436), (-0.02114, 0.6521, 1.436), (-0.02114, 0.5296, 3.729), (-0.02114, 0.6521, 3.606), (-0.1436, 0.5296, 3.606), (-0.02114, 0.2132, 1.314), (-0.02114, 0.09073, 1.436), (-0.1436, 0.2132, 1.436), (-0.02114, 0.2132, 3.729), (-0.1436, 0.2132, 3.606), (-0.02114, 0.09073, 3.606)], [], [(8, 9, 3, 2), (2, 3, 7, 6), (10, 11, 5, 4), (4, 5, 1, 0), (8, 10, 4, 0), (11, 9, 1, 5), (7, 3, 9, 11), (2, 6, 10, 8), (6, 7, 11, 10), (0, 1, 9, 8), (12, 13, 14), (15, 16, 17), (18, 19, 20), (21, 22, 23), (24, 25, 26), (27, 28, 29), (30, 31, 32), (33, 34, 35), (18, 12, 14, 19), (13, 15, 17, 14), (16, 21, 23, 17), (22, 20, 19, 23), (30, 18, 20, 31), (21, 33, 35, 22), (34, 32, 31, 35), (24, 30, 32, 25), (33, 27, 29, 34), (28, 26, 25, 29), (12, 24, 26, 13), (27, 16, 15, 28), (18, 30, 24, 12), (14, 17, 23, 19), (26, 28, 15, 13), (33, 21, 16, 27), (20, 22, 35, 31), (32, 34, 29, 25)])
_uv = me_cube_005.uv_layers.new(name='UVMap')
_uv.uv.foreach_set('vector', [0.375, 0.125, 0.625, 0.125, 0.625, 0.25, 0.375, 0.25, 0.375, 0.25, 0.625, 0.25, 0.625, 0.5, 0.375, 0.5, 0.375, 0.625, 0.625, 0.625, 0.625, 0.75, 0.375, 0.75, 0.375, 0.75, 0.625, 0.75, 0.625, 1.0, 0.375, 1.0, 0.125, 0.625, 0.375, 0.625, 0.375, 0.75, 0.125, 0.75, 0.625, 0.625, 0.875, 0.625, 0.875, 0.75, 0.625, 0.75, 0.625, 0.5, 0.875, 0.5, 0.875, 0.625, 0.625, 0.625, 0.125, 0.5, 0.375, 0.5, 0.375, 0.625, 0.125, 0.625, 0.375, 0.5, 0.625, 0.5, 0.625, 0.625, 0.375, 0.625, 0.375, 0.0, 0.625, 0.0, 0.625, 0.125, 0.375, 0.125, 0.1731, 0.6954, 0.1731, 0.75, 0.125, 0.6954, 0.6123, 0.9519, 0.625, 0.9519, 0.6123, 1.0, 0.1731, 0.5546, 0.125, 0.5546, 0.1731, 0.5, 0.625, 0.2639, 0.6123, 0.2981, 0.6123, 0.2091, 0.3269, 0.6954, 0.3845, 0.6954, 0.3573, 0.7741, 0.6491, 0.7211, 0.6123, 0.7861, 0.6123, 0.6954, 0.3269, 0.5546, 0.3573, 0.4759, 0.3845, 0.5546, 0.6491, 0.5289, 0.6123, 0.5546, 0.6123, 0.4639, 0.1731, 0.5546, 0.1731, 0.6954, 0.125, 0.6954, 0.125, 0.5546, 0.3877, 0.9519, 0.6123, 0.9519, 0.6123, 1.0, 0.3877, 1.0, 0.625, 0.05455, 0.625, 0.2639, 0.6123, 0.2091, 0.6123, 0.05455, 0.6123, 0.2981, 0.3877, 0.2981, 0.3877, 0.1954, 0.6123, 0.2091, 0.3269, 0.5546, 0.1731, 0.5546, 0.1731, 0.5, 0.3573, 0.4759, 0.625, 0.2639, 0.6491, 0.5289, 0.6123, 0.4639, 0.6123, 0.2981, 0.6123, 0.5546, 0.3845, 0.5546, 0.3573, 0.4759, 0.6123, 0.4639, 0.3269, 0.6954, 0.3269, 0.5546, 0.3845, 0.5546, 0.3845, 0.6954, 0.6491, 0.5289, 0.6491, 0.7211, 0.6123, 0.6954, 0.6123, 0.5546, 0.6123, 0.7861, 0.3573, 0.7741, 0.3845, 0.6954, 0.6123, 0.6954, 0.1731, 0.6954, 0.3269, 0.6954, 0.3573, 0.7741, 0.1731, 0.75, 0.6491, 0.7211, 0.625, 0.9519, 0.6123, 0.9519, 0.6123, 0.7861, 0.1731, 0.5546, 0.3269, 0.5546, 0.3269, 0.6954, 0.1731, 0.6954, 0.3877, 0.05455, 0.6123, 0.05455, 0.6123, 0.2091, 0.3877, 0.1954, 0.3573, 0.7741, 0.6123, 0.7861, 0.6123, 0.9519, 0.3877, 0.9519, 0.6491, 0.5289, 0.8269, 0.5546, 0.8269, 0.6954, 0.6491, 0.7211, 0.3877, 0.2981, 0.6123, 0.2981, 0.6123, 0.4639, 0.3573, 0.4759, 0.3845, 0.5546, 0.6123, 0.5546, 0.6123, 0.6954, 0.3845, 0.6954])
me_cube_005.update()

# ---- objects
ob_cube = bpy.data.objects.new('Cube', me_cube)
ob_light = bpy.data.objects.new('Light', light_light)
ob_camera = bpy.data.objects.new('Camera', cam_camera)
ob_cube_001 = bpy.data.objects.new('Cube.001', me_cube_001)
ob_cube_002 = bpy.data.objects.new('Cube.002', me_cube_002)
ob_cube_003 = bpy.data.objects.new('Cube.003', me_cube_003)
ob_cube_004 = bpy.data.objects.new('Cube.004', me_cube_004)
ob_cube_005 = bpy.data.objects.new('Cube.005', me_cube_005)
ob_light_001 = bpy.data.objects.new('Light.001', light_light_001)
ob_light_002 = bpy.data.objects.new('Light.002', light_light_002)
ob_light_003 = bpy.data.objects.new('Light.003', light_light_003)

# ---- transforms, parenting, visibility, modifiers, constraints
ob_cube.location = (0.0, 0.0, -0.2441)
ob_cube.lock_rotations_4d = False
ob_cube.empty_display_type = 'ARROWS'
ob_cube.lineart.crease_threshold = 0.0
ob_light.location = (4.076, -6.019, 5.904)
ob_light.rotation_euler = (0.6503, 0.05522, 1.866)
ob_light.lock_rotations_4d = False
ob_light.empty_display_type = 'ARROWS'
ob_light.color = (0.0, 0.0, 0.0, 0.0)
ob_light.lineart.crease_threshold = 0.0
ob_camera.location = (-15.48, -6.926, 1.972)
ob_camera.rotation_euler = (1.588, 0.2264, -1.004)
ob_camera.lock_rotations_4d = False
ob_camera.empty_display_type = 'ARROWS'
ob_camera.color = (0.0, 0.0, 0.0, 0.0)
ob_camera.display_type = 'WIRE'
ob_camera.lineart.crease_threshold = 0.0
ob_cube_001.location = (0.0, 0.0, 2.421)
ob_cube_001.scale = (5.062, 1.851, 1.0)
ob_cube_001.lock_rotations_4d = False
ob_cube_001.empty_display_type = 'ARROWS'
ob_cube_001.lineart.crease_threshold = 0.0
ob_cube_002.location = (1.189, 11.65, 0.0)
ob_cube_003.location = (1.189, 9.647, 0.0)
ob_cube_003.rotation_euler = (0.0, 0.0, 3.142)
ob_cube_004.location = (-0.818, 9.647, 0.0)
ob_cube_004.rotation_euler = (0.0, 0.0, 3.142)
ob_cube_005.location = (-0.818, 11.65, 0.0)
ob_light_001.location = (4.076, 3.812, 5.904)
ob_light_001.rotation_euler = (0.6503, 0.05522, 1.866)
ob_light_001.lock_rotations_4d = False
ob_light_001.empty_display_type = 'ARROWS'
ob_light_001.color = (0.0, 0.0, 0.0, 0.0)
ob_light_001.lineart.crease_threshold = 0.0
ob_light_002.location = (-6.909, 3.812, 5.904)
ob_light_002.rotation_euler = (0.6503, 0.05522, 1.866)
ob_light_002.lock_rotations_4d = False
ob_light_002.empty_display_type = 'ARROWS'
ob_light_002.color = (0.0, 0.0, 0.0, 0.0)
ob_light_002.lineart.crease_threshold = 0.0
ob_light_003.location = (-6.909, -5.649, 5.904)
ob_light_003.rotation_euler = (0.6503, 0.05522, 1.866)
ob_light_003.lock_rotations_4d = False
ob_light_003.empty_display_type = 'ARROWS'
ob_light_003.color = (0.0, 0.0, 0.0, 0.0)
ob_light_003.lineart.crease_threshold = 0.0

# ---- collection membership
col_collection.objects.link(ob_cube)
col_collection.objects.link(ob_light)
col_collection.objects.link(ob_camera)
col_collection.objects.link(ob_cube_001)
col_collection.objects.link(ob_cube_002)
col_collection.objects.link(ob_cube_003)
col_collection.objects.link(ob_cube_004)
col_collection.objects.link(ob_cube_005)
col_collection.objects.link(ob_light_001)
col_collection.objects.link(ob_light_002)
col_collection.objects.link(ob_light_003)

# ---- scene / render settings (as saved in the file)
scene.camera = ob_camera
scene.frame_start = 1; scene.frame_end = 250; scene.frame_set(65)
scene.render.engine = 'BLENDER_EEVEE_NEXT'
scene.render.bake_bias = 0.0
scene.render.bake_samples = 0
scene.cycles.sampling_pattern = 'TABULATED_SOBOL'
scene.eevee.use_volume_custom_range = False
bpy.context.view_layer.update()
